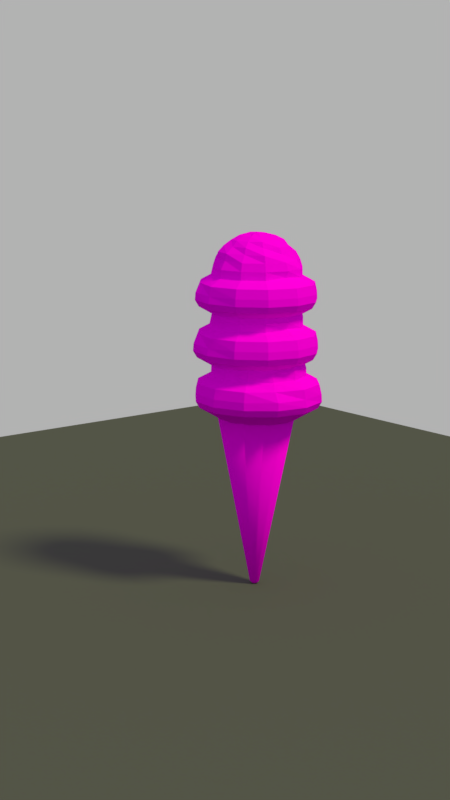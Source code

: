 # Source: gelato.blend  (saved by Blender 2.79.0; exported with 4.5.12 LTS)
import bpy
from mathutils import Matrix  # noqa: F401  (used for matrix-valued properties, if any)

bpy.ops.wm.read_factory_settings(use_empty=True)
scene = bpy.context.scene
scene.name = 'Scene'

# ---- collections
col_collection_1 = bpy.data.collections.new('Collection 1'); scene.collection.children.link(col_collection_1)

# ---- images (referenced by path relative to the original .blend; pixels are not part of the script)
import os
ASSET_DIR = os.environ.get("B2B_ASSET_DIR", "")  # directory of the original .blend (textures are referenced by path, not embedded)
HERE = os.path.dirname(os.path.abspath(__file__))  # packed textures are extracted next to this script under _unpacked/

def load_image(name, relpath, width, height, colorspace="sRGB"):
    """Load a texture the original file referenced (path relative to the .blend, or extracted next to this script)."""
    p = next((c for c in (os.path.join(HERE, relpath), os.path.join(ASSET_DIR, relpath)) if relpath and os.path.exists(c)), "")
    if p:
        img = bpy.data.images.load(p, check_existing=True)
        img.name = name
    else:  # same state as the original file: an image datablock whose file is absent (Cycles renders it pink)
        img = bpy.data.images.new(name, width, height)
        img.source = "FILE"
        img.filepath = "//" + (relpath or name)
    img.colorspace_settings.name = colorspace
    return img
img_gelato_texture_png = load_image('Gelato_texture.png', 'Gelato_texture.png', 1024, 1024, 'sRGB')

# ---- materials (node trees are filled in below, after node groups)
mat_material_002 = bpy.data.materials.new('Material.002')
mat_material_002.alpha_threshold = 0.0
mat_material_002.roughness = 0.5
mat_material_003 = bpy.data.materials.new('Material.003')
mat_material_003.alpha_threshold = 0.0
mat_material_003.roughness = 0.5

# ---- material node trees
mat_material_002.use_nodes = True; mat_material_002.node_tree.nodes.clear()
_N = mat_material_002.node_tree.nodes; _L = mat_material_002.node_tree.links
n0 = _N.new('ShaderNodeOutputMaterial'); n0.name = 'Material Output'; n0.location = (300, 300)
n1 = _N.new('ShaderNodeBsdfDiffuse'); n1.name = 'Diffuse BSDF'; n1.location = (10, 300)
n2 = _N.new('ShaderNodeTexImage'); n2.name = 'Image Texture'; n2.location = (-180, 300)
n2.width = 140
n2.image = img_gelato_texture_png
_L.new(n1.outputs[0], n0.inputs[0])
_L.new(n2.outputs[0], n1.inputs[0])
n0.is_active_output = True
mat_material_003.use_nodes = True; mat_material_003.node_tree.nodes.clear()
_N = mat_material_003.node_tree.nodes; _L = mat_material_003.node_tree.links
n0 = _N.new('ShaderNodeOutputMaterial'); n0.name = 'Material Output'; n0.location = (300, 300)
n1 = _N.new('ShaderNodeBsdfDiffuse'); n1.name = 'Diffuse BSDF'; n1.location = (10, 300)
n1.inputs[0].default_value = (0.09463, 0.09463, 0.09463, 1.0)
_L.new(n1.outputs[0], n0.inputs[0])
n0.is_active_output = True

# ---- world
world_world = bpy.data.worlds.new('World'); scene.world = world_world
world_world.use_nodes = True; world_world.node_tree.nodes.clear()
_N = world_world.node_tree.nodes; _L = world_world.node_tree.links
n0 = _N.new('ShaderNodeOutputWorld'); n0.name = 'World Output'; n0.location = (300, 300)
n1 = _N.new('ShaderNodeBackground'); n1.name = 'Background'; n1.location = (10, 300)
n1.inputs[0].default_value = (0.448, 0.448, 0.448, 1.0)
_L.new(n1.outputs[0], n0.inputs[0])
n0.is_active_output = True
world_world.color = (0.05088, 0.05088, 0.05088)
world_world.use_sun_shadow = False
world_world.sun_shadow_jitter_overblur = 0.0
world_world.cycles.sampling_method = 'MANUAL'

# ---- cameras
cam_camera = bpy.data.cameras.new('Camera')
cam_camera.clip_end = 100.0
cam_camera.lens = 67.45
cam_camera.sensor_width = 32.0
cam_camera.sensor_height = 18.0
cam_camera.ortho_scale = 7.314
cam_camera.dof.focus_distance = 0.0

# ---- lights
light_lamp = bpy.data.lights.new('Lamp', 'SUN')
light_lamp.color = (0.9335, 1.0, 0.417)
light_lamp.transmission_factor = 0.0
light_lamp.cutoff_distance = 30.0
light_lamp.angle = 0.1993
light_lamp.energy = 2.0
light_lamp.shadow_buffer_clip_start = 1.001
light_lamp.shadow_soft_size = 0.1
light_lamp.shadow_cascade_max_distance = 1000.0

# ---- meshes
me_sphere_007 = bpy.data.meshes.new('Sphere.007')
me_sphere_007.from_pydata([(0.03603, 0.05344, 0.1876), (0.03568, 0.1023, 0.1721), (0.03558, 0.1779, 0.113), (0.03568, 0.2223, 0.07364), (0.03568, 0.2471, 0.02741), (0.03568, 0.3356, -0.1182), (0.03568, 0.3506, -0.2235), (0.03568, 0.3289, -0.264), (0.03568, 0.2752, -0.2973), (0.03568, 0.2362, -0.322), (0.03568, 0.2153, -0.3372), (0.03568, -2.754e-07, -0.3385), (0.06176, 0.04518, 0.1873), (0.08979, 0.0906, 0.1735), (0.1137, 0.132, 0.1479), (0.1244, 0.1541, 0.113), (0.1469, 0.1926, 0.07364), (0.1592, 0.214, 0.02741), (0.1668, 0.2271, -0.02276), (0.1674, 0.2282, -0.07493), (0.2035, 0.2906, -0.1182), (0.2098, 0.3016, -0.1773), (0.211, 0.3037, -0.2235), (0.2001, 0.2848, -0.264), (0.1733, 0.2384, -0.2973), (0.1538, 0.2046, -0.322), (0.1433, 0.1865, -0.3372), (0.07993, 0.02501, 0.1817), (0.1243, 0.05117, 0.1721), (0.17, 0.07577, 0.1479), (0.1994, 0.09454, 0.1142), (0.2164, 0.1047, 0.07492), (0.2365, 0.1163, 0.0315), (0.2628, 0.1311, -0.02276), (0.2639, 0.1318, -0.07493), (0.3263, 0.1678, -0.1182), (0.3373, 0.1742, -0.1773), (0.3393, 0.1753, -0.2235), (0.3205, 0.1645, -0.264), (0.274, 0.1376, -0.2973), (0.2402, 0.1181, -0.322), (0.2222, 0.1077, -0.3372), (0.08674, -0.0003948, 0.1817), (0.1317, 0.0002693, 0.1674), (0.1842, -2.677e-07, 0.1474), (0.2248, -2.796e-07, 0.1142), (0.2444, 0.0002693, 0.07492), (0.2827, -2.717e-07, 0.02741), (0.298, -2.876e-07, -0.02276), (0.2831, 0.0002693, -0.0646), (0.3713, -2.773e-07, -0.1182), (0.384, -2.859e-07, -0.1773), (0.3863, -2.924e-07, -0.2235), (0.3646, -2.807e-07, -0.264), (0.3109, -2.683e-07, -0.2973), (0.2719, -2.846e-07, -0.322), (0.251, -2.756e-07, -0.3372), (0.08289, -0.02773, 0.1876), (0.1188, -0.04778, 0.1674), (0.17, -0.07794, 0.1479), (0.1894, -0.08852, 0.113), (0.2361, -0.1161, 0.07158), (0.2496, -0.1235, 0.02741), (0.2628, -0.1311, -0.02276), (0.2639, -0.1318, -0.07493), (0.3263, -0.1678, -0.1182), (0.3373, -0.1742, -0.1773), (0.3393, -0.1753, -0.2235), (0.3205, -0.1645, -0.264), (0.274, -0.1376, -0.2973), (0.2402, -0.1181, -0.322), (0.2222, -0.1077, -0.3372), (0.06176, -0.04518, 0.1873), (0.08685, -0.08862, 0.1721), (0.11, -0.1287, 0.1474), (0.1302, -0.1638, 0.1142), (0.14, -0.1806, 0.07492), (0.1592, -0.214, 0.02741), (0.1668, -0.2271, -0.02276), (0.1674, -0.2282, -0.07493), (0.2035, -0.2906, -0.1182), (0.2098, -0.3016, -0.1773), (0.211, -0.3037, -0.2235), (0.2001, -0.2848, -0.264), (0.1733, -0.2384, -0.2973), (0.1538, -0.2046, -0.322), (0.1433, -0.1865, -0.3372), (0.03558, -0.04873, 0.1817), (0.03568, -0.1023, 0.1721), (0.03568, -0.1486, 0.1474), (0.03558, -0.1773, 0.113), (0.03568, -0.2223, 0.07364), (0.03558, -0.2318, 0.0315), (0.03568, -0.2623, -0.02276), (0.03567, -0.2635, -0.07493), (0.03359, -0.3316, -0.1196), (0.03358, -0.3406, -0.1786), (0.03557, -0.3489, -0.2237), (0.03568, -0.3289, -0.264), (0.03568, -0.2752, -0.2973), (0.03568, -0.2362, -0.322), (0.03568, -0.2153, -0.3372), (0.03685, -0.001087, 0.1945), (0.01051, -0.04441, 0.1817), (-0.01609, -0.09278, 0.1735), (-0.0386, -0.1287, 0.1474), (-0.05887, -0.1638, 0.1142), (-0.07549, -0.1926, 0.07364), (-0.08037, -0.1944, 0.03147), (-0.09202, -0.2125, -0.0247), (-0.09609, -0.2282, -0.07493), (-0.1309, -0.2709, -0.1192), (-0.1384, -0.3006, -0.1773), (-0.1396, -0.3037, -0.2235), (-0.1288, -0.2848, -0.264), (-0.1019, -0.2384, -0.2973), (-0.08243, -0.2046, -0.322), (-0.07199, -0.1865, -0.3372), (-0.009502, -0.02609, 0.1873), (-0.05295, -0.05117, 0.1721), (-0.08955, -0.07009, 0.1455), (-0.1209, -0.0909, 0.1115), (-0.1569, -0.1112, 0.07364), (-0.1783, -0.1235, 0.02741), (-0.1915, -0.1311, -0.02276), (-0.1926, -0.1318, -0.07493), (-0.255, -0.1678, -0.1182), (-0.266, -0.1742, -0.1773), (-0.268, -0.1753, -0.2235), (-0.2492, -0.1645, -0.264), (-0.2027, -0.1376, -0.2973), (-0.1689, -0.1181, -0.322), (-0.1508, -0.1077, -0.3372), (-0.01874, -0.001802, 0.1895), (-0.06269, -0.0008081, 0.1686), (-0.1129, -2.677e-07, 0.1474), (-0.158, -0.0001835, 0.1131), (-0.1866, 0.000123, 0.07358), (-0.1964, 0.0002742, 0.0315), (-0.206, 0.006105, -0.0183), (-0.2279, -2.623e-07, -0.07493), (-0.2999, -2.569e-07, -0.1182), (-0.3126, -2.634e-07, -0.1773), (-0.315, -2.295e-07, -0.2235), (-0.2932, -2.53e-07, -0.264), (-0.2395, -2.609e-07, -0.2973), (-0.2005, -2.754e-07, -0.322), (-0.1797, -2.756e-07, -0.3372), (-0.009502, 0.02608, 0.1873), (-0.05041, 0.04945, 0.1669), (-0.08221, 0.07375, 0.1425), (-0.1295, 0.1005, 0.1118), (-0.1624, 0.1139, 0.07158), (-0.1783, 0.1235, 0.02741), (-0.1777, 0.1234, -0.01561), (-0.1924, 0.132, -0.07503), (-0.255, 0.1678, -0.1182), (-0.266, 0.1742, -0.1773), (-0.268, 0.1753, -0.2235), (-0.2492, 0.1645, -0.264), (-0.2027, 0.1376, -0.2973), (-0.1689, 0.1181, -0.322), (-0.1508, 0.1077, -0.3372), (0.009594, 0.04518, 0.1873), (-0.01704, 0.09125, 0.1718), (-0.04, 0.132, 0.1479), (-0.05887, 0.1638, 0.1142), (-0.06883, 0.1811, 0.07492), (-0.08328, 0.2071, 0.02798), (-0.09546, 0.2271, -0.02276), (-0.09609, 0.2282, -0.07493), (-0.1321, 0.2906, -0.1182), (-0.1385, 0.3016, -0.1773), (-0.1396, 0.3037, -0.2235), (-0.1288, 0.2848, -0.264), (-0.1019, 0.2384, -0.2973), (-0.08243, 0.2046, -0.322), (-0.07199, 0.1865, -0.3372), (0.03568, 0.1486, 0.1474), (0.03568, 0.2623, -0.02276), (0.03568, 0.2635, -0.07493), (0.03568, 0.3483, -0.1773)], [], [(6, 181, 21, 22), (2, 178, 14, 15), (7, 6, 22, 23), (3, 2, 15, 16), (8, 7, 23, 24), (4, 3, 16, 17), (9, 8, 24, 25), (179, 4, 17, 18), (10, 9, 25, 26), (180, 179, 18, 19), (0, 102, 12), (11, 10, 26), (5, 180, 19, 20), (1, 0, 12, 13), (181, 5, 20, 21), (178, 1, 13, 14), (21, 20, 35, 36), (14, 13, 28, 29), (22, 21, 36, 37), (15, 14, 29, 30), (23, 22, 37, 38), (16, 15, 30, 31), (24, 23, 38, 39), (17, 16, 31, 32), (25, 24, 39, 40), (18, 17, 32, 33), (26, 25, 40, 41), (19, 18, 33, 34), (12, 102, 27), (11, 26, 41), (20, 19, 34, 35), (13, 12, 27, 28), (40, 39, 54, 55), (33, 32, 47, 48), (41, 40, 55, 56), (34, 33, 48, 49), (27, 102, 42), (11, 41, 56), (35, 34, 49, 50), (28, 27, 42, 43), (36, 35, 50, 51), (29, 28, 43, 44), (37, 36, 51, 52), (30, 29, 44, 45), (38, 37, 52, 53), (31, 30, 45, 46), (39, 38, 53, 54), (32, 31, 46, 47), (44, 43, 58, 59), (52, 51, 66, 67), (45, 44, 59, 60), (53, 52, 67, 68), (46, 45, 60, 61), (54, 53, 68, 69), (47, 46, 61, 62), (55, 54, 69, 70), (48, 47, 62, 63), (56, 55, 70, 71), (49, 48, 63, 64), (42, 102, 57), (11, 56, 71), (50, 49, 64, 65), (43, 42, 57, 58), (51, 50, 65, 66), (63, 62, 77, 78), (71, 70, 85, 86), (64, 63, 78, 79), (57, 102, 72), (11, 71, 86), (65, 64, 79, 80), (58, 57, 72, 73), (66, 65, 80, 81), (59, 58, 73, 74), (67, 66, 81, 82), (60, 59, 74, 75), (68, 67, 82, 83), (61, 60, 75, 76), (69, 68, 83, 84), (62, 61, 76, 77), (70, 69, 84, 85), (82, 81, 96, 97), (75, 74, 89, 90), (83, 82, 97, 98), (76, 75, 90, 91), (84, 83, 98, 99), (77, 76, 91, 92), (85, 84, 99, 100), (78, 77, 92, 93), (86, 85, 100, 101), (79, 78, 93, 94), (72, 102, 87), (11, 86, 101), (80, 79, 94, 95), (73, 72, 87, 88), (81, 80, 95, 96), (74, 73, 88, 89), (101, 100, 116, 117), (94, 93, 109, 110), (87, 102, 103), (11, 101, 117), (95, 94, 110, 111), (88, 87, 103, 104), (96, 95, 111, 112), (89, 88, 104, 105), (97, 96, 112, 113), (90, 89, 105, 106), (98, 97, 113, 114), (91, 90, 106, 107), (99, 98, 114, 115), (92, 91, 107, 108), (100, 99, 115, 116), (93, 92, 108, 109), (114, 113, 128, 129), (107, 106, 121, 122), (115, 114, 129, 130), (108, 107, 122, 123), (116, 115, 130, 131), (109, 108, 123, 124), (117, 116, 131, 132), (110, 109, 124, 125), (103, 102, 118), (11, 117, 132), (111, 110, 125, 126), (104, 103, 118, 119), (112, 111, 126, 127), (105, 104, 119, 120), (113, 112, 127, 128), (106, 105, 120, 121), (118, 102, 133), (11, 132, 147), (126, 125, 140, 141), (119, 118, 133, 134), (127, 126, 141, 142), (120, 119, 134, 135), (128, 127, 142, 143), (121, 120, 135, 136), (129, 128, 143, 144), (122, 121, 136, 137), (130, 129, 144, 145), (123, 122, 137, 138), (131, 130, 145, 146), (124, 123, 138, 139), (132, 131, 146, 147), (125, 124, 139, 140), (137, 136, 151, 152), (145, 144, 159, 160), (138, 137, 152, 153), (146, 145, 160, 161), (139, 138, 153, 154), (147, 146, 161, 162), (140, 139, 154, 155), (133, 102, 148), (11, 147, 162), (141, 140, 155, 156), (134, 133, 148, 149), (142, 141, 156, 157), (135, 134, 149, 150), (143, 142, 157, 158), (136, 135, 150, 151), (144, 143, 158, 159), (156, 155, 170, 171), (149, 148, 163, 164), (157, 156, 171, 172), (150, 149, 164, 165), (158, 157, 172, 173), (151, 150, 165, 166), (159, 158, 173, 174), (152, 151, 166, 167), (160, 159, 174, 175), (153, 152, 167, 168), (161, 160, 175, 176), (154, 153, 168, 169), (162, 161, 176, 177), (155, 154, 169, 170), (148, 102, 163), (11, 162, 177), (175, 174, 7, 8), (168, 167, 3, 4), (176, 175, 8, 9), (169, 168, 4, 179), (177, 176, 9, 10), (170, 169, 179, 180), (163, 102, 0), (11, 177, 10), (171, 170, 180, 5), (164, 163, 0, 1), (172, 171, 5, 181), (165, 164, 1, 178), (173, 172, 181, 6), (166, 165, 178, 2), (174, 173, 6, 7), (167, 166, 2, 3)])
_uv = me_sphere_007.uv_layers.new(name='UVMap')
_uv.uv.foreach_set('vector', [0.5616, 0.1567, 0.5614, 0.1517, 0.5749, 0.1514, 0.5747, 0.1563, 0.5618, 0.09673, 0.5624, 0.086, 0.5762, 0.08806, 0.5757, 0.09759, 0.5619, 0.1617, 0.5616, 0.1567, 0.5747, 0.1563, 0.5746, 0.1612, 0.5612, 0.1083, 0.5618, 0.09673, 0.5757, 0.09759, 0.5754, 0.1094, 0.5624, 0.169, 0.5619, 0.1617, 0.5746, 0.1612, 0.5746, 0.1683, 0.5609, 0.1174, 0.5612, 0.1083, 0.5754, 0.1094, 0.5753, 0.1181, 0.563, 0.1749, 0.5624, 0.169, 0.5746, 0.1683, 0.5745, 0.174, 0.5607, 0.1257, 0.5609, 0.1174, 0.5753, 0.1181, 0.5751, 0.1262, 0.5634, 0.1784, 0.563, 0.1749, 0.5745, 0.174, 0.5745, 0.1775, 0.5607, 0.1336, 0.5607, 0.1257, 0.5751, 0.1262, 0.575, 0.1338, 0.7386, 0.1034, 0.7397, 0.09, 0.7431, 0.1021, 0.5733, 0.252, 0.5634, 0.1784, 0.5745, 0.1775, 0.5612, 0.1447, 0.5607, 0.1336, 0.575, 0.1338, 0.575, 0.1446, 0.5637, 0.0705, 0.5661, 0.04541, 0.5772, 0.04365, 0.577, 0.07215, 0.5614, 0.1517, 0.5612, 0.1447, 0.575, 0.1446, 0.5749, 0.1514, 0.5624, 0.086, 0.5637, 0.0705, 0.577, 0.07215, 0.5762, 0.08806, 0.5749, 0.1514, 0.575, 0.1446, 0.5888, 0.1459, 0.5882, 0.1527, 0.5762, 0.08806, 0.577, 0.07215, 0.5894, 0.07088, 0.5899, 0.08829, 0.5747, 0.1563, 0.5749, 0.1514, 0.5882, 0.1527, 0.5878, 0.1577, 0.5757, 0.09759, 0.5762, 0.08806, 0.5899, 0.08829, 0.5898, 0.09943, 0.5746, 0.1612, 0.5747, 0.1563, 0.5878, 0.1577, 0.5873, 0.1626, 0.5754, 0.1094, 0.5757, 0.09759, 0.5898, 0.09943, 0.5897, 0.1081, 0.5746, 0.1683, 0.5746, 0.1612, 0.5873, 0.1626, 0.5866, 0.1698, 0.5753, 0.1181, 0.5754, 0.1094, 0.5897, 0.1081, 0.5897, 0.1169, 0.5745, 0.174, 0.5746, 0.1683, 0.5866, 0.1698, 0.586, 0.1757, 0.5751, 0.1262, 0.5753, 0.1181, 0.5897, 0.1169, 0.5896, 0.1271, 0.5745, 0.1775, 0.5745, 0.174, 0.586, 0.1757, 0.5855, 0.1792, 0.575, 0.1338, 0.5751, 0.1262, 0.5896, 0.1271, 0.5893, 0.135, 0.7431, 0.1021, 0.7397, 0.09, 0.7468, 0.09775, 0.5733, 0.252, 0.5745, 0.1775, 0.5855, 0.1792, 0.575, 0.1446, 0.575, 0.1338, 0.5893, 0.135, 0.5888, 0.1459, 0.577, 0.07215, 0.5772, 0.04365, 0.5887, 0.04549, 0.5894, 0.07088, 0.586, 0.1757, 0.5866, 0.1698, 0.599, 0.1739, 0.5977, 0.18, 0.5896, 0.1271, 0.5897, 0.1169, 0.6047, 0.1188, 0.6045, 0.1277, 0.5855, 0.1792, 0.586, 0.1757, 0.5977, 0.18, 0.5968, 0.1837, 0.5893, 0.135, 0.5896, 0.1271, 0.6045, 0.1277, 0.6041, 0.1351, 0.7468, 0.09775, 0.7397, 0.09, 0.7485, 0.09176, 0.5733, 0.252, 0.5855, 0.1792, 0.5968, 0.1837, 0.5888, 0.1459, 0.5893, 0.135, 0.6041, 0.1351, 0.6031, 0.1485, 0.5894, 0.07088, 0.5887, 0.04549, 0.5994, 0.04577, 0.6019, 0.0687, 0.5882, 0.1527, 0.5888, 0.1459, 0.6031, 0.1485, 0.6021, 0.1557, 0.5899, 0.08829, 0.5894, 0.07088, 0.6019, 0.0687, 0.6035, 0.08623, 0.5878, 0.1577, 0.5882, 0.1527, 0.6021, 0.1557, 0.6013, 0.161, 0.5898, 0.09943, 0.5899, 0.08829, 0.6035, 0.08623, 0.6042, 0.0985, 0.5873, 0.1626, 0.5878, 0.1577, 0.6013, 0.161, 0.6004, 0.1663, 0.5897, 0.1081, 0.5898, 0.09943, 0.6042, 0.0985, 0.6046, 0.1075, 0.5866, 0.1698, 0.5873, 0.1626, 0.6004, 0.1663, 0.599, 0.1739, 0.5897, 0.1169, 0.5897, 0.1081, 0.6046, 0.1075, 0.6047, 0.1188, 0.6035, 0.08623, 0.6019, 0.0687, 0.6144, 0.06421, 0.6181, 0.08427, 0.6013, 0.161, 0.6021, 0.1557, 0.6175, 0.1608, 0.6162, 0.1667, 0.6042, 0.0985, 0.6035, 0.08623, 0.6181, 0.08427, 0.6195, 0.0947, 0.6004, 0.1663, 0.6013, 0.161, 0.6162, 0.1667, 0.6147, 0.1727, 0.6046, 0.1075, 0.6042, 0.0985, 0.6195, 0.0947, 0.6209, 0.1098, 0.599, 0.1739, 0.6004, 0.1663, 0.6147, 0.1727, 0.6124, 0.1812, 0.6047, 0.1188, 0.6046, 0.1075, 0.6209, 0.1098, 0.6211, 0.1193, 0.5977, 0.18, 0.599, 0.1739, 0.6124, 0.1812, 0.6101, 0.1878, 0.6045, 0.1277, 0.6047, 0.1188, 0.6211, 0.1193, 0.621, 0.1294, 0.5968, 0.1837, 0.5977, 0.18, 0.6101, 0.1878, 0.6085, 0.1917, 0.6041, 0.1351, 0.6045, 0.1277, 0.621, 0.1294, 0.6205, 0.1388, 0.7485, 0.09176, 0.7397, 0.09, 0.7482, 0.08486, 0.5733, 0.252, 0.5968, 0.1837, 0.6085, 0.1917, 0.6031, 0.1485, 0.6041, 0.1351, 0.6205, 0.1388, 0.6189, 0.1524, 0.6019, 0.0687, 0.5994, 0.04577, 0.6103, 0.04398, 0.6144, 0.06421, 0.6021, 0.1557, 0.6031, 0.1485, 0.6189, 0.1524, 0.6175, 0.1608, 0.621, 0.1294, 0.6211, 0.1193, 0.6404, 0.1176, 0.6406, 0.1297, 0.6085, 0.1917, 0.6101, 0.1878, 0.6238, 0.2006, 0.6213, 0.2048, 0.6205, 0.1388, 0.621, 0.1294, 0.6406, 0.1297, 0.6403, 0.1414, 0.7482, 0.08486, 0.7397, 0.09, 0.745, 0.07996, 0.5733, 0.252, 0.6085, 0.1917, 0.6213, 0.2048, 0.6189, 0.1524, 0.6205, 0.1388, 0.6403, 0.1414, 0.6379, 0.1587, 0.6144, 0.06421, 0.6103, 0.04398, 0.619, 0.03655, 0.6278, 0.05924, 0.6175, 0.1608, 0.6189, 0.1524, 0.6379, 0.1587, 0.6358, 0.1687, 0.6181, 0.08427, 0.6144, 0.06421, 0.6278, 0.05924, 0.6335, 0.0764, 0.6162, 0.1667, 0.6175, 0.1608, 0.6358, 0.1687, 0.6337, 0.1759, 0.6195, 0.0947, 0.6181, 0.08427, 0.6335, 0.0764, 0.637, 0.09119, 0.6147, 0.1727, 0.6162, 0.1667, 0.6337, 0.1759, 0.6315, 0.1831, 0.6209, 0.1098, 0.6195, 0.0947, 0.637, 0.09119, 0.6391, 0.1025, 0.6124, 0.1812, 0.6147, 0.1727, 0.6315, 0.1831, 0.6275, 0.1932, 0.6211, 0.1193, 0.6209, 0.1098, 0.6391, 0.1025, 0.6404, 0.1176, 0.6101, 0.1878, 0.6124, 0.1812, 0.6275, 0.1932, 0.6238, 0.2006, 0.6337, 0.1759, 0.6358, 0.1687, 0.6603, 0.1819, 0.6567, 0.1917, 0.637, 0.09119, 0.6335, 0.0764, 0.6506, 0.06429, 0.6567, 0.07861, 0.6315, 0.1831, 0.6337, 0.1759, 0.6567, 0.1917, 0.6527, 0.2008, 0.6391, 0.1025, 0.637, 0.09119, 0.6567, 0.07861, 0.662, 0.09731, 0.6275, 0.1932, 0.6315, 0.1831, 0.6527, 0.2008, 0.6458, 0.2127, 0.6404, 0.1176, 0.6391, 0.1025, 0.662, 0.09731, 0.6645, 0.1108, 0.6238, 0.2006, 0.6275, 0.1932, 0.6458, 0.2127, 0.6393, 0.2216, 0.6406, 0.1297, 0.6404, 0.1176, 0.6645, 0.1108, 0.6658, 0.1303, 0.6213, 0.2048, 0.6238, 0.2006, 0.6393, 0.2216, 0.6351, 0.226, 0.6403, 0.1414, 0.6406, 0.1297, 0.6658, 0.1303, 0.6654, 0.1459, 0.745, 0.07996, 0.7397, 0.09, 0.7406, 0.07797, 0.5733, 0.252, 0.6213, 0.2048, 0.6351, 0.226, 0.6379, 0.1587, 0.6403, 0.1414, 0.6654, 0.1459, 0.6637, 0.1675, 0.6278, 0.05924, 0.619, 0.03655, 0.6274, 0.0279, 0.641, 0.04739, 0.6358, 0.1687, 0.6379, 0.1587, 0.6637, 0.1675, 0.6603, 0.1819, 0.6335, 0.0764, 0.6278, 0.05924, 0.641, 0.04739, 0.6506, 0.06429, 0.6351, 0.226, 0.6393, 0.2216, 0.6561, 0.2596, 0.6491, 0.2632, 0.6654, 0.1459, 0.6658, 0.1303, 0.7012, 0.1238, 0.7017, 0.1473, 0.7406, 0.07797, 0.7397, 0.09, 0.7362, 0.07822, 0.5733, 0.252, 0.6351, 0.226, 0.6491, 0.2632, 0.6637, 0.1675, 0.6654, 0.1459, 0.7017, 0.1473, 0.7039, 0.178, 0.641, 0.04739, 0.6274, 0.0279, 0.6331, 0.01704, 0.6533, 0.02789, 0.6603, 0.1819, 0.6637, 0.1675, 0.7039, 0.178, 0.6975, 0.2044, 0.6506, 0.06429, 0.641, 0.04739, 0.6533, 0.02789, 0.669, 0.04177, 0.6567, 0.1917, 0.6603, 0.1819, 0.6975, 0.2044, 0.6921, 0.2204, 0.6567, 0.07861, 0.6506, 0.06429, 0.669, 0.04177, 0.682, 0.06009, 0.6527, 0.2008, 0.6567, 0.1917, 0.6921, 0.2204, 0.6838, 0.2347, 0.662, 0.09731, 0.6567, 0.07861, 0.682, 0.06009, 0.6914, 0.08161, 0.6458, 0.2127, 0.6527, 0.2008, 0.6838, 0.2347, 0.6685, 0.251, 0.6645, 0.1108, 0.662, 0.09731, 0.6914, 0.08161, 0.696, 0.09866, 0.6393, 0.2216, 0.6458, 0.2127, 0.6685, 0.251, 0.6561, 0.2596, 0.6658, 0.1303, 0.6645, 0.1108, 0.696, 0.09866, 0.7012, 0.1238, 0.4652, 0.2345, 0.4559, 0.2214, 0.4913, 0.1885, 0.4953, 0.1979, 0.4557, 0.06881, 0.4675, 0.04847, 0.4926, 0.07136, 0.4868, 0.08992, 0.4812, 0.2477, 0.4652, 0.2345, 0.4953, 0.1979, 0.5023, 0.2099, 0.4509, 0.08876, 0.4557, 0.06881, 0.4868, 0.08992, 0.4835, 0.1069, 0.4933, 0.2546, 0.4812, 0.2477, 0.5023, 0.2099, 0.5087, 0.2181, 0.4456, 0.1182, 0.4509, 0.08876, 0.4835, 0.1069, 0.482, 0.1235, 0.5001, 0.2577, 0.4933, 0.2546, 0.5087, 0.2181, 0.5129, 0.2225, 0.4435, 0.1426, 0.4456, 0.1182, 0.482, 0.1235, 0.4817, 0.1396, 0.7358, 0.07846, 0.7397, 0.09, 0.7321, 0.08276, 0.5733, 0.252, 0.5001, 0.2577, 0.5129, 0.2225, 0.445, 0.1759, 0.4435, 0.1426, 0.4817, 0.1396, 0.485, 0.1641, 0.4986, 0.01547, 0.521, 0.006803, 0.5263, 0.02065, 0.5111, 0.0387, 0.449, 0.2047, 0.445, 0.1759, 0.485, 0.1641, 0.4879, 0.1783, 0.482, 0.02995, 0.4986, 0.01547, 0.5111, 0.0387, 0.5012, 0.05537, 0.4559, 0.2214, 0.449, 0.2047, 0.4879, 0.1783, 0.4913, 0.1885, 0.4675, 0.04847, 0.482, 0.02995, 0.5012, 0.05537, 0.4926, 0.07136, 0.7321, 0.08276, 0.7397, 0.09, 0.7302, 0.08851, 0.5733, 0.252, 0.5129, 0.2225, 0.5268, 0.2018, 0.485, 0.1641, 0.4817, 0.1396, 0.5084, 0.1376, 0.5106, 0.1549, 0.5111, 0.0387, 0.5263, 0.02065, 0.5332, 0.03099, 0.5243, 0.0514, 0.4879, 0.1783, 0.485, 0.1641, 0.5106, 0.1549, 0.5125, 0.1655, 0.5012, 0.05537, 0.5111, 0.0387, 0.5243, 0.0514, 0.5176, 0.06989, 0.4913, 0.1885, 0.4879, 0.1783, 0.5125, 0.1655, 0.5144, 0.173, 0.4926, 0.07136, 0.5012, 0.05537, 0.5176, 0.06989, 0.5131, 0.08628, 0.4953, 0.1979, 0.4913, 0.1885, 0.5144, 0.173, 0.5166, 0.1803, 0.4868, 0.08992, 0.4926, 0.07136, 0.5131, 0.08628, 0.5107, 0.09926, 0.5023, 0.2099, 0.4953, 0.1979, 0.5166, 0.1803, 0.5206, 0.1901, 0.4835, 0.1069, 0.4868, 0.08992, 0.5107, 0.09926, 0.5092, 0.1102, 0.5087, 0.2181, 0.5023, 0.2099, 0.5206, 0.1901, 0.5243, 0.1976, 0.482, 0.1235, 0.4835, 0.1069, 0.5092, 0.1102, 0.5093, 0.1232, 0.5129, 0.2225, 0.5087, 0.2181, 0.5243, 0.1976, 0.5268, 0.2018, 0.4817, 0.1396, 0.482, 0.1235, 0.5093, 0.1232, 0.5084, 0.1376, 0.5107, 0.09926, 0.5131, 0.08628, 0.5317, 0.09355, 0.5294, 0.1051, 0.5206, 0.1901, 0.5166, 0.1803, 0.5337, 0.1703, 0.5361, 0.1788, 0.5092, 0.1102, 0.5107, 0.09926, 0.5294, 0.1051, 0.5287, 0.115, 0.5243, 0.1976, 0.5206, 0.1901, 0.5361, 0.1788, 0.5383, 0.1855, 0.5093, 0.1232, 0.5092, 0.1102, 0.5287, 0.115, 0.5284, 0.1236, 0.5268, 0.2018, 0.5243, 0.1976, 0.5383, 0.1855, 0.5398, 0.1894, 0.5084, 0.1376, 0.5093, 0.1232, 0.5284, 0.1236, 0.5287, 0.1354, 0.7302, 0.08851, 0.7397, 0.09, 0.7312, 0.09557, 0.5733, 0.252, 0.5268, 0.2018, 0.5398, 0.1894, 0.5106, 0.1549, 0.5084, 0.1376, 0.5287, 0.1354, 0.5302, 0.1494, 0.5243, 0.0514, 0.5332, 0.03099, 0.5443, 0.03697, 0.5372, 0.06129, 0.5125, 0.1655, 0.5106, 0.1549, 0.5302, 0.1494, 0.5313, 0.158, 0.5176, 0.06989, 0.5243, 0.0514, 0.5372, 0.06129, 0.5348, 0.07708, 0.5144, 0.173, 0.5125, 0.1655, 0.5313, 0.158, 0.5324, 0.1642, 0.5131, 0.08628, 0.5176, 0.06989, 0.5348, 0.07708, 0.5317, 0.09355, 0.5166, 0.1803, 0.5144, 0.173, 0.5324, 0.1642, 0.5337, 0.1703, 0.5302, 0.1494, 0.5287, 0.1354, 0.5456, 0.134, 0.5465, 0.1462, 0.5372, 0.06129, 0.5443, 0.03697, 0.5554, 0.04004, 0.5506, 0.0676, 0.5313, 0.158, 0.5302, 0.1494, 0.5465, 0.1462, 0.5472, 0.1537, 0.5348, 0.07708, 0.5372, 0.06129, 0.5506, 0.0676, 0.5484, 0.08393, 0.5324, 0.1642, 0.5313, 0.158, 0.5472, 0.1537, 0.5477, 0.1592, 0.5317, 0.09355, 0.5348, 0.07708, 0.5484, 0.08393, 0.547, 0.09589, 0.5337, 0.1703, 0.5324, 0.1642, 0.5477, 0.1592, 0.5485, 0.1646, 0.5294, 0.1051, 0.5317, 0.09355, 0.547, 0.09589, 0.5463, 0.1051, 0.5361, 0.1788, 0.5337, 0.1703, 0.5485, 0.1646, 0.5498, 0.1723, 0.5287, 0.115, 0.5294, 0.1051, 0.5463, 0.1051, 0.5457, 0.1159, 0.5383, 0.1855, 0.5361, 0.1788, 0.5498, 0.1723, 0.551, 0.1784, 0.5284, 0.1236, 0.5287, 0.115, 0.5457, 0.1159, 0.5456, 0.1257, 0.5398, 0.1894, 0.5383, 0.1855, 0.551, 0.1784, 0.5519, 0.1821, 0.5287, 0.1354, 0.5284, 0.1236, 0.5456, 0.1257, 0.5456, 0.134, 0.7312, 0.09557, 0.7397, 0.09, 0.7342, 0.1007, 0.5733, 0.252, 0.5398, 0.1894, 0.5519, 0.1821, 0.5498, 0.1723, 0.5485, 0.1646, 0.5619, 0.1617, 0.5624, 0.169, 0.5457, 0.1159, 0.5463, 0.1051, 0.5612, 0.1083, 0.5609, 0.1174, 0.551, 0.1784, 0.5498, 0.1723, 0.5624, 0.169, 0.563, 0.1749, 0.5456, 0.1257, 0.5457, 0.1159, 0.5609, 0.1174, 0.5607, 0.1257, 0.5519, 0.1821, 0.551, 0.1784, 0.563, 0.1749, 0.5634, 0.1784, 0.5456, 0.134, 0.5456, 0.1257, 0.5607, 0.1257, 0.5607, 0.1336, 0.7342, 0.1007, 0.7397, 0.09, 0.7386, 0.1034, 0.5733, 0.252, 0.5519, 0.1821, 0.5634, 0.1784, 0.5465, 0.1462, 0.5456, 0.134, 0.5607, 0.1336, 0.5612, 0.1447, 0.5506, 0.0676, 0.5554, 0.04004, 0.5661, 0.04541, 0.5637, 0.0705, 0.5472, 0.1537, 0.5465, 0.1462, 0.5612, 0.1447, 0.5614, 0.1517, 0.5484, 0.08393, 0.5506, 0.0676, 0.5637, 0.0705, 0.5624, 0.086, 0.5477, 0.1592, 0.5472, 0.1537, 0.5614, 0.1517, 0.5616, 0.1567, 0.547, 0.09589, 0.5484, 0.08393, 0.5624, 0.086, 0.5618, 0.09673, 0.5485, 0.1646, 0.5477, 0.1592, 0.5616, 0.1567, 0.5619, 0.1617, 0.5463, 0.1051, 0.547, 0.09589, 0.5618, 0.09673, 0.5612, 0.1083])
me_sphere_007.materials.append(mat_material_002)
me_sphere_007.use_remesh_preserve_volume = False
me_sphere_007.use_remesh_preserve_attributes = False
me_sphere_007.use_mirror_vertex_groups = False
me_sphere_007.update()
me_sphere_006 = bpy.data.meshes.new('Sphere.006')
me_sphere_006.from_pydata([(0.03603, 0.05344, 0.1876), (0.03568, 0.1023, 0.1721), (0.03558, 0.1779, 0.113), (0.03568, 0.2223, 0.07364), (0.03568, 0.2471, 0.02741), (0.03568, 0.3356, -0.1182), (0.03568, 0.3506, -0.2235), (0.03568, 0.3289, -0.264), (0.03568, 0.2752, -0.2973), (0.03568, 0.2362, -0.322), (0.03568, 0.2153, -0.3372), (0.03568, -2.754e-07, -0.3385), (0.06176, 0.04518, 0.1873), (0.08979, 0.0906, 0.1735), (0.1137, 0.132, 0.1479), (0.1244, 0.1541, 0.113), (0.1469, 0.1926, 0.07364), (0.1592, 0.214, 0.02741), (0.1668, 0.2271, -0.02276), (0.1674, 0.2282, -0.07493), (0.2035, 0.2906, -0.1182), (0.2098, 0.3016, -0.1773), (0.211, 0.3037, -0.2235), (0.2001, 0.2848, -0.264), (0.1733, 0.2384, -0.2973), (0.1538, 0.2046, -0.322), (0.1433, 0.1865, -0.3372), (0.07993, 0.02501, 0.1817), (0.1243, 0.05117, 0.1721), (0.17, 0.07577, 0.1479), (0.1994, 0.09454, 0.1142), (0.2164, 0.1047, 0.07492), (0.2365, 0.1163, 0.0315), (0.2628, 0.1311, -0.02276), (0.2639, 0.1318, -0.07493), (0.3263, 0.1678, -0.1182), (0.3373, 0.1742, -0.1773), (0.3393, 0.1753, -0.2235), (0.3205, 0.1645, -0.264), (0.274, 0.1376, -0.2973), (0.2402, 0.1181, -0.322), (0.2222, 0.1077, -0.3372), (0.08674, -0.0003948, 0.1817), (0.1317, 0.0002693, 0.1674), (0.1842, -2.677e-07, 0.1474), (0.2248, -2.796e-07, 0.1142), (0.2444, 0.0002693, 0.07492), (0.2827, -2.717e-07, 0.02741), (0.298, -2.876e-07, -0.02276), (0.2831, 0.0002693, -0.0646), (0.3713, -2.773e-07, -0.1182), (0.384, -2.859e-07, -0.1773), (0.3863, -2.924e-07, -0.2235), (0.3646, -2.807e-07, -0.264), (0.3109, -2.683e-07, -0.2973), (0.2719, -2.846e-07, -0.322), (0.251, -2.756e-07, -0.3372), (0.08289, -0.02773, 0.1876), (0.1188, -0.04778, 0.1674), (0.17, -0.07794, 0.1479), (0.1894, -0.08852, 0.113), (0.2361, -0.1161, 0.07158), (0.2496, -0.1235, 0.02741), (0.2628, -0.1311, -0.02276), (0.2639, -0.1318, -0.07493), (0.3263, -0.1678, -0.1182), (0.3373, -0.1742, -0.1773), (0.3393, -0.1753, -0.2235), (0.3205, -0.1645, -0.264), (0.274, -0.1376, -0.2973), (0.2402, -0.1181, -0.322), (0.2222, -0.1077, -0.3372), (0.06176, -0.04518, 0.1873), (0.08685, -0.08862, 0.1721), (0.11, -0.1287, 0.1474), (0.1302, -0.1638, 0.1142), (0.14, -0.1806, 0.07492), (0.1592, -0.214, 0.02741), (0.1668, -0.2271, -0.02276), (0.1674, -0.2282, -0.07493), (0.2035, -0.2906, -0.1182), (0.2098, -0.3016, -0.1773), (0.211, -0.3037, -0.2235), (0.2001, -0.2848, -0.264), (0.1733, -0.2384, -0.2973), (0.1538, -0.2046, -0.322), (0.1433, -0.1865, -0.3372), (0.03558, -0.04873, 0.1817), (0.03568, -0.1023, 0.1721), (0.03568, -0.1486, 0.1474), (0.03558, -0.1773, 0.113), (0.03568, -0.2223, 0.07364), (0.03558, -0.2318, 0.0315), (0.03568, -0.2623, -0.02276), (0.03567, -0.2635, -0.07493), (0.03359, -0.3316, -0.1196), (0.03358, -0.3406, -0.1786), (0.03557, -0.3489, -0.2237), (0.03568, -0.3289, -0.264), (0.03568, -0.2752, -0.2973), (0.03568, -0.2362, -0.322), (0.03568, -0.2153, -0.3372), (0.03685, -0.001087, 0.1945), (0.01051, -0.04441, 0.1817), (-0.01609, -0.09278, 0.1735), (-0.0386, -0.1287, 0.1474), (-0.05887, -0.1638, 0.1142), (-0.07549, -0.1926, 0.07364), (-0.08037, -0.1944, 0.03147), (-0.09202, -0.2125, -0.0247), (-0.09609, -0.2282, -0.07493), (-0.1309, -0.2709, -0.1192), (-0.1384, -0.3006, -0.1773), (-0.1396, -0.3037, -0.2235), (-0.1288, -0.2848, -0.264), (-0.1019, -0.2384, -0.2973), (-0.08243, -0.2046, -0.322), (-0.07199, -0.1865, -0.3372), (-0.009502, -0.02609, 0.1873), (-0.05295, -0.05117, 0.1721), (-0.08955, -0.07009, 0.1455), (-0.1209, -0.0909, 0.1115), (-0.1569, -0.1112, 0.07364), (-0.1783, -0.1235, 0.02741), (-0.1915, -0.1311, -0.02276), (-0.1926, -0.1318, -0.07493), (-0.255, -0.1678, -0.1182), (-0.266, -0.1742, -0.1773), (-0.268, -0.1753, -0.2235), (-0.2492, -0.1645, -0.264), (-0.2027, -0.1376, -0.2973), (-0.1689, -0.1181, -0.322), (-0.1508, -0.1077, -0.3372), (-0.01874, -0.001802, 0.1895), (-0.06269, -0.0008081, 0.1686), (-0.1129, -2.677e-07, 0.1474), (-0.158, -0.0001835, 0.1131), (-0.1866, 0.000123, 0.07358), (-0.1964, 0.0002742, 0.0315), (-0.206, 0.006105, -0.0183), (-0.2279, -2.623e-07, -0.07493), (-0.2999, -2.569e-07, -0.1182), (-0.3126, -2.634e-07, -0.1773), (-0.315, -2.295e-07, -0.2235), (-0.2932, -2.53e-07, -0.264), (-0.2395, -2.609e-07, -0.2973), (-0.2005, -2.754e-07, -0.322), (-0.1797, -2.756e-07, -0.3372), (-0.009502, 0.02608, 0.1873), (-0.05041, 0.04945, 0.1669), (-0.08221, 0.07375, 0.1425), (-0.1295, 0.1005, 0.1118), (-0.1624, 0.1139, 0.07158), (-0.1783, 0.1235, 0.02741), (-0.1777, 0.1234, -0.01561), (-0.1924, 0.132, -0.07503), (-0.255, 0.1678, -0.1182), (-0.266, 0.1742, -0.1773), (-0.268, 0.1753, -0.2235), (-0.2492, 0.1645, -0.264), (-0.2027, 0.1376, -0.2973), (-0.1689, 0.1181, -0.322), (-0.1508, 0.1077, -0.3372), (0.009594, 0.04518, 0.1873), (-0.01704, 0.09125, 0.1718), (-0.04, 0.132, 0.1479), (-0.05887, 0.1638, 0.1142), (-0.06883, 0.1811, 0.07492), (-0.08328, 0.2071, 0.02798), (-0.09546, 0.2271, -0.02276), (-0.09609, 0.2282, -0.07493), (-0.1321, 0.2906, -0.1182), (-0.1385, 0.3016, -0.1773), (-0.1396, 0.3037, -0.2235), (-0.1288, 0.2848, -0.264), (-0.1019, 0.2384, -0.2973), (-0.08243, 0.2046, -0.322), (-0.07199, 0.1865, -0.3372), (0.03568, 0.1486, 0.1474), (0.03568, 0.2623, -0.02276), (0.03568, 0.2635, -0.07493), (0.03568, 0.3483, -0.1773)], [], [(6, 181, 21, 22), (2, 178, 14, 15), (7, 6, 22, 23), (3, 2, 15, 16), (8, 7, 23, 24), (4, 3, 16, 17), (9, 8, 24, 25), (179, 4, 17, 18), (10, 9, 25, 26), (180, 179, 18, 19), (0, 102, 12), (11, 10, 26), (5, 180, 19, 20), (1, 0, 12, 13), (181, 5, 20, 21), (178, 1, 13, 14), (21, 20, 35, 36), (14, 13, 28, 29), (22, 21, 36, 37), (15, 14, 29, 30), (23, 22, 37, 38), (16, 15, 30, 31), (24, 23, 38, 39), (17, 16, 31, 32), (25, 24, 39, 40), (18, 17, 32, 33), (26, 25, 40, 41), (19, 18, 33, 34), (12, 102, 27), (11, 26, 41), (20, 19, 34, 35), (13, 12, 27, 28), (40, 39, 54, 55), (33, 32, 47, 48), (41, 40, 55, 56), (34, 33, 48, 49), (27, 102, 42), (11, 41, 56), (35, 34, 49, 50), (28, 27, 42, 43), (36, 35, 50, 51), (29, 28, 43, 44), (37, 36, 51, 52), (30, 29, 44, 45), (38, 37, 52, 53), (31, 30, 45, 46), (39, 38, 53, 54), (32, 31, 46, 47), (44, 43, 58, 59), (52, 51, 66, 67), (45, 44, 59, 60), (53, 52, 67, 68), (46, 45, 60, 61), (54, 53, 68, 69), (47, 46, 61, 62), (55, 54, 69, 70), (48, 47, 62, 63), (56, 55, 70, 71), (49, 48, 63, 64), (42, 102, 57), (11, 56, 71), (50, 49, 64, 65), (43, 42, 57, 58), (51, 50, 65, 66), (63, 62, 77, 78), (71, 70, 85, 86), (64, 63, 78, 79), (57, 102, 72), (11, 71, 86), (65, 64, 79, 80), (58, 57, 72, 73), (66, 65, 80, 81), (59, 58, 73, 74), (67, 66, 81, 82), (60, 59, 74, 75), (68, 67, 82, 83), (61, 60, 75, 76), (69, 68, 83, 84), (62, 61, 76, 77), (70, 69, 84, 85), (82, 81, 96, 97), (75, 74, 89, 90), (83, 82, 97, 98), (76, 75, 90, 91), (84, 83, 98, 99), (77, 76, 91, 92), (85, 84, 99, 100), (78, 77, 92, 93), (86, 85, 100, 101), (79, 78, 93, 94), (72, 102, 87), (11, 86, 101), (80, 79, 94, 95), (73, 72, 87, 88), (81, 80, 95, 96), (74, 73, 88, 89), (101, 100, 116, 117), (94, 93, 109, 110), (87, 102, 103), (11, 101, 117), (95, 94, 110, 111), (88, 87, 103, 104), (96, 95, 111, 112), (89, 88, 104, 105), (97, 96, 112, 113), (90, 89, 105, 106), (98, 97, 113, 114), (91, 90, 106, 107), (99, 98, 114, 115), (92, 91, 107, 108), (100, 99, 115, 116), (93, 92, 108, 109), (114, 113, 128, 129), (107, 106, 121, 122), (115, 114, 129, 130), (108, 107, 122, 123), (116, 115, 130, 131), (109, 108, 123, 124), (117, 116, 131, 132), (110, 109, 124, 125), (103, 102, 118), (11, 117, 132), (111, 110, 125, 126), (104, 103, 118, 119), (112, 111, 126, 127), (105, 104, 119, 120), (113, 112, 127, 128), (106, 105, 120, 121), (118, 102, 133), (11, 132, 147), (126, 125, 140, 141), (119, 118, 133, 134), (127, 126, 141, 142), (120, 119, 134, 135), (128, 127, 142, 143), (121, 120, 135, 136), (129, 128, 143, 144), (122, 121, 136, 137), (130, 129, 144, 145), (123, 122, 137, 138), (131, 130, 145, 146), (124, 123, 138, 139), (132, 131, 146, 147), (125, 124, 139, 140), (137, 136, 151, 152), (145, 144, 159, 160), (138, 137, 152, 153), (146, 145, 160, 161), (139, 138, 153, 154), (147, 146, 161, 162), (140, 139, 154, 155), (133, 102, 148), (11, 147, 162), (141, 140, 155, 156), (134, 133, 148, 149), (142, 141, 156, 157), (135, 134, 149, 150), (143, 142, 157, 158), (136, 135, 150, 151), (144, 143, 158, 159), (156, 155, 170, 171), (149, 148, 163, 164), (157, 156, 171, 172), (150, 149, 164, 165), (158, 157, 172, 173), (151, 150, 165, 166), (159, 158, 173, 174), (152, 151, 166, 167), (160, 159, 174, 175), (153, 152, 167, 168), (161, 160, 175, 176), (154, 153, 168, 169), (162, 161, 176, 177), (155, 154, 169, 170), (148, 102, 163), (11, 162, 177), (175, 174, 7, 8), (168, 167, 3, 4), (176, 175, 8, 9), (169, 168, 4, 179), (177, 176, 9, 10), (170, 169, 179, 180), (163, 102, 0), (11, 177, 10), (171, 170, 180, 5), (164, 163, 0, 1), (172, 171, 5, 181), (165, 164, 1, 178), (173, 172, 181, 6), (166, 165, 178, 2), (174, 173, 6, 7), (167, 166, 2, 3)])
_uv = me_sphere_006.uv_layers.new(name='UVMap')
_uv.uv.foreach_set('vector', [0.5305, 0.8529, 0.5299, 0.8463, 0.5475, 0.8444, 0.5476, 0.8508, 0.5275, 0.7747, 0.5276, 0.7606, 0.5458, 0.7618, 0.5456, 0.7742, 0.5311, 0.8594, 0.5305, 0.8529, 0.5476, 0.8508, 0.5477, 0.8572, 0.5273, 0.7898, 0.5275, 0.7747, 0.5456, 0.7742, 0.5459, 0.7896, 0.5322, 0.8688, 0.5311, 0.8594, 0.5477, 0.8572, 0.548, 0.8665, 0.5274, 0.8018, 0.5273, 0.7898, 0.5459, 0.7896, 0.5462, 0.801, 0.5333, 0.8764, 0.5322, 0.8688, 0.548, 0.8665, 0.5483, 0.874, 0.5276, 0.8126, 0.5274, 0.8018, 0.5462, 0.801, 0.5464, 0.8115, 0.534, 0.881, 0.5333, 0.8764, 0.5483, 0.874, 0.5484, 0.8786, 0.5281, 0.8228, 0.5276, 0.8126, 0.5464, 0.8115, 0.5467, 0.8215, 0.7582, 0.7636, 0.759, 0.746, 0.7641, 0.7614, 0.551, 0.9758, 0.534, 0.881, 0.5484, 0.8786, 0.5293, 0.8373, 0.5281, 0.8228, 0.5467, 0.8215, 0.5473, 0.8356, 0.5285, 0.7403, 0.5302, 0.7073, 0.5446, 0.7037, 0.5459, 0.7409, 0.5299, 0.8463, 0.5293, 0.8373, 0.5473, 0.8356, 0.5475, 0.8444, 0.5276, 0.7606, 0.5285, 0.7403, 0.5459, 0.7409, 0.5458, 0.7618, 0.5475, 0.8444, 0.5473, 0.8356, 0.5654, 0.8358, 0.565, 0.8447, 0.5458, 0.7618, 0.5459, 0.7409, 0.5619, 0.7379, 0.5636, 0.7605, 0.5476, 0.8508, 0.5475, 0.8444, 0.565, 0.8447, 0.5647, 0.8512, 0.5456, 0.7742, 0.5458, 0.7618, 0.5636, 0.7605, 0.5641, 0.7751, 0.5477, 0.8572, 0.5476, 0.8508, 0.5647, 0.8512, 0.5643, 0.8577, 0.5459, 0.7896, 0.5456, 0.7742, 0.5641, 0.7751, 0.5645, 0.7863, 0.548, 0.8665, 0.5477, 0.8572, 0.5643, 0.8577, 0.5638, 0.8672, 0.5462, 0.801, 0.5459, 0.7896, 0.5645, 0.7863, 0.5649, 0.7978, 0.5483, 0.874, 0.548, 0.8665, 0.5638, 0.8672, 0.5633, 0.8749, 0.5464, 0.8115, 0.5462, 0.801, 0.5649, 0.7978, 0.5653, 0.8112, 0.5484, 0.8786, 0.5483, 0.874, 0.5633, 0.8749, 0.5629, 0.8795, 0.5467, 0.8215, 0.5464, 0.8115, 0.5653, 0.8112, 0.5654, 0.8215, 0.7641, 0.7614, 0.759, 0.746, 0.7687, 0.7553, 0.551, 0.9758, 0.5484, 0.8786, 0.5629, 0.8795, 0.5473, 0.8356, 0.5467, 0.8215, 0.5654, 0.8215, 0.5654, 0.8358, 0.5459, 0.7409, 0.5446, 0.7037, 0.5597, 0.7049, 0.5619, 0.7379, 0.5633, 0.8749, 0.5638, 0.8672, 0.5802, 0.8711, 0.5788, 0.8792, 0.5653, 0.8112, 0.5649, 0.7978, 0.5846, 0.7987, 0.5848, 0.8103, 0.5629, 0.8795, 0.5633, 0.8749, 0.5788, 0.8792, 0.5778, 0.8841, 0.5654, 0.8215, 0.5653, 0.8112, 0.5848, 0.8103, 0.5847, 0.8199, 0.7687, 0.7553, 0.759, 0.746, 0.7706, 0.7474, 0.551, 0.9758, 0.5629, 0.8795, 0.5778, 0.8841, 0.5654, 0.8358, 0.5654, 0.8215, 0.5847, 0.8199, 0.5841, 0.8375, 0.5619, 0.7379, 0.5597, 0.7049, 0.5736, 0.704, 0.5782, 0.7336, 0.565, 0.8447, 0.5654, 0.8358, 0.5841, 0.8375, 0.5833, 0.8471, 0.5636, 0.7605, 0.5619, 0.7379, 0.5782, 0.7336, 0.5812, 0.7563, 0.5647, 0.8512, 0.565, 0.8447, 0.5833, 0.8471, 0.5825, 0.8541, 0.5641, 0.7751, 0.5636, 0.7605, 0.5812, 0.7563, 0.5828, 0.7722, 0.5643, 0.8577, 0.5647, 0.8512, 0.5825, 0.8541, 0.5816, 0.861, 0.5645, 0.7863, 0.5641, 0.7751, 0.5828, 0.7722, 0.5838, 0.7839, 0.5638, 0.8672, 0.5643, 0.8577, 0.5816, 0.861, 0.5802, 0.8711, 0.5649, 0.7978, 0.5645, 0.7863, 0.5838, 0.7839, 0.5846, 0.7987, 0.5812, 0.7563, 0.5782, 0.7336, 0.5941, 0.7264, 0.6001, 0.7521, 0.5825, 0.8541, 0.5833, 0.8471, 0.6035, 0.8519, 0.6022, 0.8599, 0.5828, 0.7722, 0.5812, 0.7563, 0.6001, 0.7521, 0.6026, 0.7656, 0.5816, 0.861, 0.5825, 0.8541, 0.6022, 0.8599, 0.6006, 0.8677, 0.5838, 0.7839, 0.5828, 0.7722, 0.6026, 0.7656, 0.6051, 0.7851, 0.5802, 0.8711, 0.5816, 0.861, 0.6006, 0.8677, 0.598, 0.8791, 0.5846, 0.7987, 0.5838, 0.7839, 0.6051, 0.7851, 0.6059, 0.7974, 0.5788, 0.8792, 0.5802, 0.8711, 0.598, 0.8791, 0.5954, 0.888, 0.5848, 0.8103, 0.5846, 0.7987, 0.6059, 0.7974, 0.6064, 0.8107, 0.5778, 0.8841, 0.5788, 0.8792, 0.5954, 0.888, 0.5936, 0.8932, 0.5847, 0.8199, 0.5848, 0.8103, 0.6064, 0.8107, 0.6063, 0.823, 0.7706, 0.7474, 0.759, 0.746, 0.7698, 0.7384, 0.551, 0.9758, 0.5778, 0.8841, 0.5936, 0.8932, 0.5841, 0.8375, 0.5847, 0.8199, 0.6063, 0.823, 0.6049, 0.8409, 0.5782, 0.7336, 0.5736, 0.704, 0.5877, 0.7005, 0.5941, 0.7264, 0.5833, 0.8471, 0.5841, 0.8375, 0.6049, 0.8409, 0.6035, 0.8519, 0.6064, 0.8107, 0.6059, 0.7974, 0.6311, 0.7931, 0.632, 0.8088, 0.5936, 0.8932, 0.5954, 0.888, 0.614, 0.9032, 0.6109, 0.9089, 0.6063, 0.823, 0.6064, 0.8107, 0.632, 0.8088, 0.6323, 0.8241, 0.7698, 0.7384, 0.759, 0.746, 0.7653, 0.7324, 0.551, 0.9758, 0.5936, 0.8932, 0.6109, 0.9089, 0.6049, 0.8409, 0.6063, 0.823, 0.6323, 0.8241, 0.63, 0.8469, 0.5941, 0.7264, 0.5877, 0.7005, 0.5987, 0.6898, 0.6115, 0.7184, 0.6035, 0.8519, 0.6049, 0.8409, 0.63, 0.8469, 0.6278, 0.8602, 0.6001, 0.7521, 0.5941, 0.7264, 0.6115, 0.7184, 0.6198, 0.7402, 0.6022, 0.8599, 0.6035, 0.8519, 0.6278, 0.8602, 0.6256, 0.8698, 0.6026, 0.7656, 0.6001, 0.7521, 0.6198, 0.7402, 0.6251, 0.7591, 0.6006, 0.8677, 0.6022, 0.8599, 0.6256, 0.8698, 0.623, 0.8794, 0.6051, 0.7851, 0.6026, 0.7656, 0.6251, 0.7591, 0.6285, 0.7736, 0.598, 0.8791, 0.6006, 0.8677, 0.623, 0.8794, 0.6184, 0.8931, 0.6059, 0.7974, 0.6051, 0.7851, 0.6285, 0.7736, 0.6311, 0.7931, 0.5954, 0.888, 0.598, 0.8791, 0.6184, 0.8931, 0.614, 0.9032, 0.6256, 0.8698, 0.6278, 0.8602, 0.6606, 0.8747, 0.6564, 0.8878, 0.6251, 0.7591, 0.6198, 0.7402, 0.6414, 0.7225, 0.6501, 0.7405, 0.623, 0.8794, 0.6256, 0.8698, 0.6564, 0.8878, 0.6517, 0.9001, 0.6285, 0.7736, 0.6251, 0.7591, 0.6501, 0.7405, 0.658, 0.7642, 0.6184, 0.8931, 0.623, 0.8794, 0.6517, 0.9001, 0.6433, 0.9165, 0.6311, 0.7931, 0.6285, 0.7736, 0.658, 0.7642, 0.6621, 0.7815, 0.614, 0.9032, 0.6184, 0.8931, 0.6433, 0.9165, 0.6354, 0.9287, 0.632, 0.8088, 0.6311, 0.7931, 0.6621, 0.7815, 0.6648, 0.8068, 0.6109, 0.9089, 0.614, 0.9032, 0.6354, 0.9287, 0.6302, 0.935, 0.6323, 0.8241, 0.632, 0.8088, 0.6648, 0.8068, 0.6652, 0.8272, 0.7653, 0.7324, 0.759, 0.746, 0.7594, 0.7303, 0.551, 0.9758, 0.6109, 0.9089, 0.6302, 0.935, 0.63, 0.8469, 0.6323, 0.8241, 0.6652, 0.8272, 0.6641, 0.8556, 0.6115, 0.7184, 0.5987, 0.6898, 0.6091, 0.6776, 0.628, 0.7015, 0.6278, 0.8602, 0.63, 0.8469, 0.6641, 0.8556, 0.6606, 0.8747, 0.6198, 0.7402, 0.6115, 0.7184, 0.628, 0.7015, 0.6414, 0.7225, 0.6302, 0.935, 0.6354, 0.9287, 0.6594, 0.9765, 0.6504, 0.9819, 0.6652, 0.8272, 0.6648, 0.8068, 0.7107, 0.7944, 0.7126, 0.825, 0.7594, 0.7303, 0.759, 0.746, 0.7537, 0.7311, 0.551, 0.9758, 0.6302, 0.935, 0.6504, 0.9819, 0.6641, 0.8556, 0.6652, 0.8272, 0.7126, 0.825, 0.7171, 0.8648, 0.628, 0.7015, 0.6091, 0.6776, 0.6159, 0.6628, 0.6429, 0.6747, 0.6606, 0.8747, 0.6641, 0.8556, 0.7171, 0.8648, 0.7103, 0.8998, 0.6414, 0.7225, 0.628, 0.7015, 0.6429, 0.6747, 0.6641, 0.6911, 0.6564, 0.8878, 0.6606, 0.8747, 0.7103, 0.8998, 0.7041, 0.9214, 0.6501, 0.7405, 0.6414, 0.7225, 0.6641, 0.6911, 0.6821, 0.7135, 0.6517, 0.9001, 0.6564, 0.8878, 0.7041, 0.9214, 0.6941, 0.9409, 0.658, 0.7642, 0.6501, 0.7405, 0.6821, 0.7135, 0.6955, 0.7405, 0.6433, 0.9165, 0.6517, 0.9001, 0.6941, 0.9409, 0.6751, 0.9638, 0.6621, 0.7815, 0.658, 0.7642, 0.6955, 0.7405, 0.7025, 0.7622, 0.6354, 0.9287, 0.6433, 0.9165, 0.6751, 0.9638, 0.6594, 0.9765, 0.6648, 0.8068, 0.6621, 0.7815, 0.7025, 0.7622, 0.7107, 0.7944, 0.4091, 0.9651, 0.3962, 0.9489, 0.4406, 0.9022, 0.4464, 0.914, 0.3876, 0.7501, 0.4018, 0.7223, 0.4358, 0.7493, 0.4293, 0.7741, 0.4307, 0.9805, 0.4091, 0.9651, 0.4464, 0.914, 0.4561, 0.9288, 0.3824, 0.7767, 0.3876, 0.7501, 0.4293, 0.7741, 0.4259, 0.7966, 0.4469, 0.9881, 0.4307, 0.9805, 0.4561, 0.9288, 0.4649, 0.9389, 0.3771, 0.8157, 0.3824, 0.7767, 0.4259, 0.7966, 0.4249, 0.8184, 0.4558, 0.9914, 0.4469, 0.9881, 0.4649, 0.9389, 0.4706, 0.9441, 0.3758, 0.8476, 0.3771, 0.8157, 0.4249, 0.8184, 0.4254, 0.8394, 0.7533, 0.7314, 0.759, 0.746, 0.7487, 0.7374, 0.551, 0.9758, 0.4558, 0.9914, 0.4706, 0.9441, 0.3795, 0.8909, 0.3758, 0.8476, 0.4254, 0.8394, 0.4311, 0.871, 0.4406, 0.6758, 0.4692, 0.662, 0.477, 0.6794, 0.4581, 0.7047, 0.3864, 0.928, 0.3795, 0.8909, 0.4311, 0.871, 0.4356, 0.8893, 0.4197, 0.6965, 0.4406, 0.6758, 0.4581, 0.7047, 0.4461, 0.7275, 0.3962, 0.9489, 0.3864, 0.928, 0.4356, 0.8893, 0.4406, 0.9022, 0.4018, 0.7223, 0.4197, 0.6965, 0.4461, 0.7275, 0.4358, 0.7493, 0.7487, 0.7374, 0.759, 0.746, 0.7464, 0.7452, 0.551, 0.9758, 0.4706, 0.9441, 0.4875, 0.9156, 0.4311, 0.871, 0.4254, 0.8394, 0.4601, 0.834, 0.4639, 0.8562, 0.4581, 0.7047, 0.477, 0.6794, 0.4865, 0.6921, 0.476, 0.7198, 0.4356, 0.8893, 0.4311, 0.871, 0.4639, 0.8562, 0.4669, 0.8697, 0.4461, 0.7275, 0.4581, 0.7047, 0.476, 0.7198, 0.4684, 0.7446, 0.4406, 0.9022, 0.4356, 0.8893, 0.4669, 0.8697, 0.4698, 0.8794, 0.4358, 0.7493, 0.4461, 0.7275, 0.4684, 0.7446, 0.4633, 0.7665, 0.4464, 0.914, 0.4406, 0.9022, 0.4698, 0.8794, 0.4732, 0.8886, 0.4293, 0.7741, 0.4358, 0.7493, 0.4633, 0.7665, 0.461, 0.7837, 0.4561, 0.9288, 0.4464, 0.914, 0.4732, 0.8886, 0.4788, 0.901, 0.4259, 0.7966, 0.4293, 0.7741, 0.461, 0.7837, 0.4595, 0.7981, 0.4649, 0.9389, 0.4561, 0.9288, 0.4788, 0.901, 0.4841, 0.9103, 0.4249, 0.8184, 0.4259, 0.7966, 0.4595, 0.7981, 0.4605, 0.815, 0.4706, 0.9441, 0.4649, 0.9389, 0.4841, 0.9103, 0.4875, 0.9156, 0.4254, 0.8394, 0.4249, 0.8184, 0.4605, 0.815, 0.4601, 0.834, 0.461, 0.7837, 0.4633, 0.7665, 0.488, 0.7739, 0.4857, 0.7892, 0.4788, 0.901, 0.4732, 0.8886, 0.4949, 0.8736, 0.4984, 0.8845, 0.4595, 0.7981, 0.461, 0.7837, 0.4857, 0.7892, 0.4853, 0.8021, 0.4841, 0.9103, 0.4788, 0.901, 0.4984, 0.8845, 0.5017, 0.893, 0.4605, 0.815, 0.4595, 0.7981, 0.4853, 0.8021, 0.4854, 0.8134, 0.4875, 0.9156, 0.4841, 0.9103, 0.5017, 0.893, 0.5038, 0.8979, 0.4601, 0.834, 0.4605, 0.815, 0.4854, 0.8134, 0.4865, 0.8287, 0.7464, 0.7452, 0.759, 0.746, 0.7482, 0.7542, 0.551, 0.9758, 0.4875, 0.9156, 0.5038, 0.8979, 0.4639, 0.8562, 0.4601, 0.834, 0.4865, 0.8287, 0.4891, 0.8468, 0.476, 0.7198, 0.4865, 0.6921, 0.5013, 0.6987, 0.4934, 0.7312, 0.4669, 0.8697, 0.4639, 0.8562, 0.4891, 0.8468, 0.4911, 0.8579, 0.4684, 0.7446, 0.476, 0.7198, 0.4934, 0.7312, 0.4911, 0.7521, 0.4698, 0.8794, 0.4669, 0.8697, 0.4911, 0.8579, 0.4929, 0.8659, 0.4633, 0.7665, 0.4684, 0.7446, 0.4911, 0.7521, 0.488, 0.7739, 0.4732, 0.8886, 0.4698, 0.8794, 0.4929, 0.8659, 0.4949, 0.8736, 0.4891, 0.8468, 0.4865, 0.8287, 0.5084, 0.825, 0.5103, 0.8409, 0.4934, 0.7312, 0.5013, 0.6987, 0.5159, 0.7015, 0.5113, 0.7379, 0.4911, 0.8579, 0.4891, 0.8468, 0.5103, 0.8409, 0.5115, 0.8506, 0.4911, 0.7521, 0.4934, 0.7312, 0.5113, 0.7379, 0.5093, 0.7595, 0.4929, 0.8659, 0.4911, 0.8579, 0.5115, 0.8506, 0.5126, 0.8576, 0.488, 0.7739, 0.4911, 0.7521, 0.5093, 0.7595, 0.508, 0.7752, 0.4949, 0.8736, 0.4929, 0.8659, 0.5126, 0.8576, 0.5138, 0.8646, 0.4857, 0.7892, 0.488, 0.7739, 0.508, 0.7752, 0.5076, 0.7874, 0.4984, 0.8845, 0.4949, 0.8736, 0.5138, 0.8646, 0.5159, 0.8745, 0.4853, 0.8021, 0.4857, 0.7892, 0.5076, 0.7874, 0.5075, 0.8014, 0.5017, 0.893, 0.4984, 0.8845, 0.5159, 0.8745, 0.5179, 0.8824, 0.4854, 0.8134, 0.4853, 0.8021, 0.5075, 0.8014, 0.5079, 0.8142, 0.5038, 0.8979, 0.5017, 0.893, 0.5179, 0.8824, 0.5192, 0.8871, 0.4865, 0.8287, 0.4854, 0.8134, 0.5079, 0.8142, 0.5084, 0.825, 0.7482, 0.7542, 0.759, 0.746, 0.7524, 0.7606, 0.551, 0.9758, 0.5038, 0.8979, 0.5192, 0.8871, 0.5159, 0.8745, 0.5138, 0.8646, 0.5311, 0.8594, 0.5322, 0.8688, 0.5075, 0.8014, 0.5076, 0.7874, 0.5273, 0.7898, 0.5274, 0.8018, 0.5179, 0.8824, 0.5159, 0.8745, 0.5322, 0.8688, 0.5333, 0.8764, 0.5079, 0.8142, 0.5075, 0.8014, 0.5274, 0.8018, 0.5276, 0.8126, 0.5192, 0.8871, 0.5179, 0.8824, 0.5333, 0.8764, 0.534, 0.881, 0.5084, 0.825, 0.5079, 0.8142, 0.5276, 0.8126, 0.5281, 0.8228, 0.7524, 0.7606, 0.759, 0.746, 0.7582, 0.7636, 0.551, 0.9758, 0.5192, 0.8871, 0.534, 0.881, 0.5103, 0.8409, 0.5084, 0.825, 0.5281, 0.8228, 0.5293, 0.8373, 0.5113, 0.7379, 0.5159, 0.7015, 0.5302, 0.7073, 0.5285, 0.7403, 0.5115, 0.8506, 0.5103, 0.8409, 0.5293, 0.8373, 0.5299, 0.8463, 0.5093, 0.7595, 0.5113, 0.7379, 0.5285, 0.7403, 0.5276, 0.7606, 0.5126, 0.8576, 0.5115, 0.8506, 0.5299, 0.8463, 0.5305, 0.8529, 0.508, 0.7752, 0.5093, 0.7595, 0.5276, 0.7606, 0.5275, 0.7747, 0.5138, 0.8646, 0.5126, 0.8576, 0.5305, 0.8529, 0.5311, 0.8594, 0.5076, 0.7874, 0.508, 0.7752, 0.5275, 0.7747, 0.5273, 0.7898])
me_sphere_006.materials.append(mat_material_002)
me_sphere_006.use_remesh_preserve_volume = False
me_sphere_006.use_remesh_preserve_attributes = False
me_sphere_006.use_mirror_vertex_groups = False
me_sphere_006.update()
me_sphere_003 = bpy.data.meshes.new('Sphere.003')
me_sphere_003.from_pydata([(0.03603, 0.05344, 0.1876), (0.03568, 0.1023, 0.1721), (0.03558, 0.1779, 0.113), (0.03568, 0.2223, 0.07364), (0.03568, 0.2471, 0.02741), (0.03568, 0.3356, -0.1182), (0.03568, 0.3506, -0.2235), (0.03568, 0.3289, -0.264), (0.03568, 0.2752, -0.2973), (0.03568, 0.2362, -0.322), (0.03568, 0.2153, -0.3372), (0.03568, -2.754e-07, -0.3385), (0.06176, 0.04518, 0.1873), (0.08979, 0.0906, 0.1735), (0.1137, 0.132, 0.1479), (0.1244, 0.1541, 0.113), (0.1469, 0.1926, 0.07364), (0.1592, 0.214, 0.02741), (0.1668, 0.2271, -0.02276), (0.1674, 0.2282, -0.07493), (0.2035, 0.2906, -0.1182), (0.2098, 0.3016, -0.1773), (0.211, 0.3037, -0.2235), (0.2001, 0.2848, -0.264), (0.1733, 0.2384, -0.2973), (0.1538, 0.2046, -0.322), (0.1433, 0.1865, -0.3372), (0.07993, 0.02501, 0.1817), (0.1243, 0.05117, 0.1721), (0.17, 0.07577, 0.1479), (0.1994, 0.09454, 0.1142), (0.2164, 0.1047, 0.07492), (0.2365, 0.1163, 0.0315), (0.2628, 0.1311, -0.02276), (0.2639, 0.1318, -0.07493), (0.3263, 0.1678, -0.1182), (0.3373, 0.1742, -0.1773), (0.3393, 0.1753, -0.2235), (0.3205, 0.1645, -0.264), (0.274, 0.1376, -0.2973), (0.2402, 0.1181, -0.322), (0.2222, 0.1077, -0.3372), (0.08674, -0.0003948, 0.1817), (0.1317, 0.0002693, 0.1674), (0.1842, -2.677e-07, 0.1474), (0.2248, -2.796e-07, 0.1142), (0.2444, 0.0002693, 0.07492), (0.2827, -2.717e-07, 0.02741), (0.298, -2.876e-07, -0.02276), (0.2831, 0.0002693, -0.0646), (0.3713, -2.773e-07, -0.1182), (0.384, -2.859e-07, -0.1773), (0.3863, -2.924e-07, -0.2235), (0.3646, -2.807e-07, -0.264), (0.3109, -2.683e-07, -0.2973), (0.2719, -2.846e-07, -0.322), (0.251, -2.756e-07, -0.3372), (0.08289, -0.02773, 0.1876), (0.1188, -0.04778, 0.1674), (0.17, -0.07794, 0.1479), (0.1894, -0.08852, 0.113), (0.2361, -0.1161, 0.07158), (0.2496, -0.1235, 0.02741), (0.2628, -0.1311, -0.02276), (0.2639, -0.1318, -0.07493), (0.3263, -0.1678, -0.1182), (0.3373, -0.1742, -0.1773), (0.3393, -0.1753, -0.2235), (0.3205, -0.1645, -0.264), (0.274, -0.1376, -0.2973), (0.2402, -0.1181, -0.322), (0.2222, -0.1077, -0.3372), (0.06176, -0.04518, 0.1873), (0.08685, -0.08862, 0.1721), (0.11, -0.1287, 0.1474), (0.1302, -0.1638, 0.1142), (0.14, -0.1806, 0.07492), (0.1592, -0.214, 0.02741), (0.1668, -0.2271, -0.02276), (0.1674, -0.2282, -0.07493), (0.2035, -0.2906, -0.1182), (0.2098, -0.3016, -0.1773), (0.211, -0.3037, -0.2235), (0.2001, -0.2848, -0.264), (0.1733, -0.2384, -0.2973), (0.1538, -0.2046, -0.322), (0.1433, -0.1865, -0.3372), (0.03558, -0.04873, 0.1817), (0.03568, -0.1023, 0.1721), (0.03568, -0.1486, 0.1474), (0.03558, -0.1773, 0.113), (0.03568, -0.2223, 0.07364), (0.03558, -0.2318, 0.0315), (0.03568, -0.2623, -0.02276), (0.03567, -0.2635, -0.07493), (0.03359, -0.3316, -0.1196), (0.03358, -0.3406, -0.1786), (0.03557, -0.3489, -0.2237), (0.03568, -0.3289, -0.264), (0.03568, -0.2752, -0.2973), (0.03568, -0.2362, -0.322), (0.03568, -0.2153, -0.3372), (0.03685, -0.001087, 0.1945), (0.01051, -0.04441, 0.1817), (-0.01609, -0.09278, 0.1735), (-0.0386, -0.1287, 0.1474), (-0.05887, -0.1638, 0.1142), (-0.07549, -0.1926, 0.07364), (-0.08037, -0.1944, 0.03147), (-0.09202, -0.2125, -0.0247), (-0.09609, -0.2282, -0.07493), (-0.1309, -0.2709, -0.1192), (-0.1384, -0.3006, -0.1773), (-0.1396, -0.3037, -0.2235), (-0.1288, -0.2848, -0.264), (-0.1019, -0.2384, -0.2973), (-0.08243, -0.2046, -0.322), (-0.07199, -0.1865, -0.3372), (-0.009502, -0.02609, 0.1873), (-0.05295, -0.05117, 0.1721), (-0.08955, -0.07009, 0.1455), (-0.1209, -0.0909, 0.1115), (-0.1569, -0.1112, 0.07364), (-0.1783, -0.1235, 0.02741), (-0.1915, -0.1311, -0.02276), (-0.1926, -0.1318, -0.07493), (-0.255, -0.1678, -0.1182), (-0.266, -0.1742, -0.1773), (-0.268, -0.1753, -0.2235), (-0.2492, -0.1645, -0.264), (-0.2027, -0.1376, -0.2973), (-0.1689, -0.1181, -0.322), (-0.1508, -0.1077, -0.3372), (-0.01874, -0.001802, 0.1895), (-0.06269, -0.0008081, 0.1686), (-0.1129, -2.677e-07, 0.1474), (-0.158, -0.0001835, 0.1131), (-0.1866, 0.000123, 0.07358), (-0.1964, 0.0002742, 0.0315), (-0.206, 0.006105, -0.0183), (-0.2279, -2.623e-07, -0.07493), (-0.2999, -2.569e-07, -0.1182), (-0.3126, -2.634e-07, -0.1773), (-0.315, -2.295e-07, -0.2235), (-0.2932, -2.53e-07, -0.264), (-0.2395, -2.609e-07, -0.2973), (-0.2005, -2.754e-07, -0.322), (-0.1797, -2.756e-07, -0.3372), (-0.009502, 0.02608, 0.1873), (-0.05041, 0.04945, 0.1669), (-0.08221, 0.07375, 0.1425), (-0.1295, 0.1005, 0.1118), (-0.1624, 0.1139, 0.07158), (-0.1783, 0.1235, 0.02741), (-0.1777, 0.1234, -0.01561), (-0.1924, 0.132, -0.07503), (-0.255, 0.1678, -0.1182), (-0.266, 0.1742, -0.1773), (-0.268, 0.1753, -0.2235), (-0.2492, 0.1645, -0.264), (-0.2027, 0.1376, -0.2973), (-0.1689, 0.1181, -0.322), (-0.1508, 0.1077, -0.3372), (0.009594, 0.04518, 0.1873), (-0.01704, 0.09125, 0.1718), (-0.04, 0.132, 0.1479), (-0.05887, 0.1638, 0.1142), (-0.06883, 0.1811, 0.07492), (-0.08328, 0.2071, 0.02798), (-0.09546, 0.2271, -0.02276), (-0.09609, 0.2282, -0.07493), (-0.1321, 0.2906, -0.1182), (-0.1385, 0.3016, -0.1773), (-0.1396, 0.3037, -0.2235), (-0.1288, 0.2848, -0.264), (-0.1019, 0.2384, -0.2973), (-0.08243, 0.2046, -0.322), (-0.07199, 0.1865, -0.3372), (0.03568, 0.1486, 0.1474), (0.03568, 0.2623, -0.02276), (0.03568, 0.2635, -0.07493), (0.03568, 0.3483, -0.1773)], [], [(6, 181, 21, 22), (2, 178, 14, 15), (7, 6, 22, 23), (3, 2, 15, 16), (8, 7, 23, 24), (4, 3, 16, 17), (9, 8, 24, 25), (179, 4, 17, 18), (10, 9, 25, 26), (180, 179, 18, 19), (0, 102, 12), (11, 10, 26), (5, 180, 19, 20), (1, 0, 12, 13), (181, 5, 20, 21), (178, 1, 13, 14), (21, 20, 35, 36), (14, 13, 28, 29), (22, 21, 36, 37), (15, 14, 29, 30), (23, 22, 37, 38), (16, 15, 30, 31), (24, 23, 38, 39), (17, 16, 31, 32), (25, 24, 39, 40), (18, 17, 32, 33), (26, 25, 40, 41), (19, 18, 33, 34), (12, 102, 27), (11, 26, 41), (20, 19, 34, 35), (13, 12, 27, 28), (40, 39, 54, 55), (33, 32, 47, 48), (41, 40, 55, 56), (34, 33, 48, 49), (27, 102, 42), (11, 41, 56), (35, 34, 49, 50), (28, 27, 42, 43), (36, 35, 50, 51), (29, 28, 43, 44), (37, 36, 51, 52), (30, 29, 44, 45), (38, 37, 52, 53), (31, 30, 45, 46), (39, 38, 53, 54), (32, 31, 46, 47), (44, 43, 58, 59), (52, 51, 66, 67), (45, 44, 59, 60), (53, 52, 67, 68), (46, 45, 60, 61), (54, 53, 68, 69), (47, 46, 61, 62), (55, 54, 69, 70), (48, 47, 62, 63), (56, 55, 70, 71), (49, 48, 63, 64), (42, 102, 57), (11, 56, 71), (50, 49, 64, 65), (43, 42, 57, 58), (51, 50, 65, 66), (63, 62, 77, 78), (71, 70, 85, 86), (64, 63, 78, 79), (57, 102, 72), (11, 71, 86), (65, 64, 79, 80), (58, 57, 72, 73), (66, 65, 80, 81), (59, 58, 73, 74), (67, 66, 81, 82), (60, 59, 74, 75), (68, 67, 82, 83), (61, 60, 75, 76), (69, 68, 83, 84), (62, 61, 76, 77), (70, 69, 84, 85), (82, 81, 96, 97), (75, 74, 89, 90), (83, 82, 97, 98), (76, 75, 90, 91), (84, 83, 98, 99), (77, 76, 91, 92), (85, 84, 99, 100), (78, 77, 92, 93), (86, 85, 100, 101), (79, 78, 93, 94), (72, 102, 87), (11, 86, 101), (80, 79, 94, 95), (73, 72, 87, 88), (81, 80, 95, 96), (74, 73, 88, 89), (101, 100, 116, 117), (94, 93, 109, 110), (87, 102, 103), (11, 101, 117), (95, 94, 110, 111), (88, 87, 103, 104), (96, 95, 111, 112), (89, 88, 104, 105), (97, 96, 112, 113), (90, 89, 105, 106), (98, 97, 113, 114), (91, 90, 106, 107), (99, 98, 114, 115), (92, 91, 107, 108), (100, 99, 115, 116), (93, 92, 108, 109), (114, 113, 128, 129), (107, 106, 121, 122), (115, 114, 129, 130), (108, 107, 122, 123), (116, 115, 130, 131), (109, 108, 123, 124), (117, 116, 131, 132), (110, 109, 124, 125), (103, 102, 118), (11, 117, 132), (111, 110, 125, 126), (104, 103, 118, 119), (112, 111, 126, 127), (105, 104, 119, 120), (113, 112, 127, 128), (106, 105, 120, 121), (118, 102, 133), (11, 132, 147), (126, 125, 140, 141), (119, 118, 133, 134), (127, 126, 141, 142), (120, 119, 134, 135), (128, 127, 142, 143), (121, 120, 135, 136), (129, 128, 143, 144), (122, 121, 136, 137), (130, 129, 144, 145), (123, 122, 137, 138), (131, 130, 145, 146), (124, 123, 138, 139), (132, 131, 146, 147), (125, 124, 139, 140), (137, 136, 151, 152), (145, 144, 159, 160), (138, 137, 152, 153), (146, 145, 160, 161), (139, 138, 153, 154), (147, 146, 161, 162), (140, 139, 154, 155), (133, 102, 148), (11, 147, 162), (141, 140, 155, 156), (134, 133, 148, 149), (142, 141, 156, 157), (135, 134, 149, 150), (143, 142, 157, 158), (136, 135, 150, 151), (144, 143, 158, 159), (156, 155, 170, 171), (149, 148, 163, 164), (157, 156, 171, 172), (150, 149, 164, 165), (158, 157, 172, 173), (151, 150, 165, 166), (159, 158, 173, 174), (152, 151, 166, 167), (160, 159, 174, 175), (153, 152, 167, 168), (161, 160, 175, 176), (154, 153, 168, 169), (162, 161, 176, 177), (155, 154, 169, 170), (148, 102, 163), (11, 162, 177), (175, 174, 7, 8), (168, 167, 3, 4), (176, 175, 8, 9), (169, 168, 4, 179), (177, 176, 9, 10), (170, 169, 179, 180), (163, 102, 0), (11, 177, 10), (171, 170, 180, 5), (164, 163, 0, 1), (172, 171, 5, 181), (165, 164, 1, 178), (173, 172, 181, 6), (166, 165, 178, 2), (174, 173, 6, 7), (167, 166, 2, 3)])
_uv = me_sphere_003.uv_layers.new(name='UVMap')
_uv.uv.foreach_set('vector', [0.523, 0.497, 0.5222, 0.4905, 0.5396, 0.4869, 0.54, 0.4933, 0.5163, 0.4192, 0.5159, 0.4052, 0.534, 0.4046, 0.5344, 0.4171, 0.524, 0.5034, 0.523, 0.497, 0.54, 0.4933, 0.5404, 0.4997, 0.5169, 0.4344, 0.5163, 0.4192, 0.5344, 0.4171, 0.5355, 0.4324, 0.5255, 0.5127, 0.524, 0.5034, 0.5404, 0.4997, 0.5412, 0.5089, 0.5176, 0.4462, 0.5169, 0.4344, 0.5355, 0.4324, 0.5363, 0.4437, 0.527, 0.5201, 0.5255, 0.5127, 0.5412, 0.5089, 0.5418, 0.5163, 0.5183, 0.457, 0.5176, 0.4462, 0.5363, 0.4437, 0.537, 0.4542, 0.5278, 0.5247, 0.527, 0.5201, 0.5418, 0.5163, 0.5421, 0.5209, 0.5192, 0.4672, 0.5183, 0.457, 0.537, 0.4542, 0.5377, 0.4641, 0.7461, 0.3863, 0.746, 0.3687, 0.7519, 0.3835, 0.5493, 0.6177, 0.5278, 0.5247, 0.5421, 0.5209, 0.5211, 0.4816, 0.5192, 0.4672, 0.5377, 0.4641, 0.539, 0.4782, 0.5158, 0.3848, 0.5159, 0.3517, 0.5301, 0.3468, 0.5331, 0.3838, 0.5222, 0.4905, 0.5211, 0.4816, 0.539, 0.4782, 0.5396, 0.4869, 0.5159, 0.4052, 0.5158, 0.3848, 0.5331, 0.3838, 0.534, 0.4046, 0.5396, 0.4869, 0.539, 0.4782, 0.557, 0.4766, 0.5571, 0.4855, 0.534, 0.4046, 0.5331, 0.3838, 0.549, 0.3792, 0.5517, 0.4017, 0.54, 0.4933, 0.5396, 0.4869, 0.5571, 0.4855, 0.5571, 0.4921, 0.5344, 0.4171, 0.534, 0.4046, 0.5517, 0.4017, 0.5529, 0.4161, 0.5404, 0.4997, 0.54, 0.4933, 0.5571, 0.4921, 0.557, 0.4986, 0.5355, 0.4324, 0.5344, 0.4171, 0.5529, 0.4161, 0.5538, 0.4273, 0.5412, 0.5089, 0.5404, 0.4997, 0.557, 0.4986, 0.557, 0.5081, 0.5363, 0.4437, 0.5355, 0.4324, 0.5538, 0.4273, 0.5548, 0.4387, 0.5418, 0.5163, 0.5412, 0.5089, 0.557, 0.5081, 0.5568, 0.5158, 0.537, 0.4542, 0.5363, 0.4437, 0.5548, 0.4387, 0.5558, 0.4521, 0.5421, 0.5209, 0.5418, 0.5163, 0.5568, 0.5158, 0.5566, 0.5205, 0.5377, 0.4641, 0.537, 0.4542, 0.5558, 0.4521, 0.5564, 0.4623, 0.7519, 0.3835, 0.746, 0.3687, 0.7562, 0.3771, 0.5493, 0.6177, 0.5421, 0.5209, 0.5566, 0.5205, 0.539, 0.4782, 0.5377, 0.4641, 0.5564, 0.4623, 0.557, 0.4766, 0.5331, 0.3838, 0.5301, 0.3468, 0.5452, 0.3465, 0.549, 0.3792, 0.5568, 0.5158, 0.557, 0.5081, 0.5735, 0.5105, 0.5725, 0.5187, 0.5558, 0.4521, 0.5548, 0.4387, 0.5745, 0.4377, 0.5752, 0.4493, 0.5566, 0.5205, 0.5568, 0.5158, 0.5725, 0.5187, 0.5717, 0.5236, 0.5564, 0.4623, 0.5558, 0.4521, 0.5752, 0.4493, 0.5756, 0.4589, 0.7562, 0.3771, 0.746, 0.3687, 0.7576, 0.3689, 0.5493, 0.6177, 0.5566, 0.5205, 0.5717, 0.5236, 0.557, 0.4766, 0.5564, 0.4623, 0.5756, 0.4589, 0.5758, 0.4765, 0.549, 0.3792, 0.5452, 0.3465, 0.5591, 0.3444, 0.5651, 0.3735, 0.5571, 0.4855, 0.557, 0.4766, 0.5758, 0.4765, 0.5754, 0.4862, 0.5517, 0.4017, 0.549, 0.3792, 0.5651, 0.3735, 0.5691, 0.3958, 0.5571, 0.4921, 0.5571, 0.4855, 0.5754, 0.4862, 0.575, 0.4932, 0.5529, 0.4161, 0.5517, 0.4017, 0.5691, 0.3958, 0.5715, 0.4115, 0.557, 0.4986, 0.5571, 0.4921, 0.575, 0.4932, 0.5744, 0.5003, 0.5538, 0.4273, 0.5529, 0.4161, 0.5715, 0.4115, 0.573, 0.4231, 0.557, 0.5081, 0.557, 0.4986, 0.5744, 0.5003, 0.5735, 0.5105, 0.5548, 0.4387, 0.5538, 0.4273, 0.573, 0.4231, 0.5745, 0.4377, 0.5691, 0.3958, 0.5651, 0.3735, 0.5806, 0.3647, 0.5878, 0.3898, 0.575, 0.4932, 0.5754, 0.4862, 0.5959, 0.4891, 0.595, 0.4971, 0.5715, 0.4115, 0.5691, 0.3958, 0.5878, 0.3898, 0.5909, 0.403, 0.5744, 0.5003, 0.575, 0.4932, 0.595, 0.4971, 0.5937, 0.5051, 0.573, 0.4231, 0.5715, 0.4115, 0.5909, 0.403, 0.5944, 0.4222, 0.5735, 0.5105, 0.5744, 0.5003, 0.5937, 0.5051, 0.5916, 0.5167, 0.5745, 0.4377, 0.573, 0.4231, 0.5944, 0.4222, 0.5957, 0.4345, 0.5725, 0.5187, 0.5735, 0.5105, 0.5916, 0.5167, 0.5895, 0.5258, 0.5752, 0.4493, 0.5745, 0.4377, 0.5957, 0.4345, 0.5968, 0.4477, 0.5717, 0.5236, 0.5725, 0.5187, 0.5895, 0.5258, 0.5879, 0.5312, 0.5756, 0.4589, 0.5752, 0.4493, 0.5968, 0.4477, 0.5973, 0.4599, 0.7576, 0.3689, 0.746, 0.3687, 0.7565, 0.36, 0.5493, 0.6177, 0.5717, 0.5236, 0.5879, 0.5312, 0.5758, 0.4765, 0.5756, 0.4589, 0.5973, 0.4599, 0.5967, 0.478, 0.5651, 0.3735, 0.5591, 0.3444, 0.573, 0.3395, 0.5806, 0.3647, 0.5754, 0.4862, 0.5758, 0.4765, 0.5967, 0.478, 0.5959, 0.4891, 0.5968, 0.4477, 0.5957, 0.4345, 0.6206, 0.4278, 0.6223, 0.4434, 0.5879, 0.5312, 0.5895, 0.5258, 0.6087, 0.5392, 0.6059, 0.5453, 0.5973, 0.4599, 0.5968, 0.4477, 0.6223, 0.4434, 0.6233, 0.4586, 0.7565, 0.36, 0.746, 0.3687, 0.7517, 0.3544, 0.5493, 0.6177, 0.5879, 0.5312, 0.6059, 0.5453, 0.5967, 0.478, 0.5973, 0.4599, 0.6233, 0.4586, 0.6221, 0.4816, 0.5806, 0.3647, 0.573, 0.3395, 0.5835, 0.3278, 0.5975, 0.3551, 0.5959, 0.4891, 0.5967, 0.478, 0.6221, 0.4816, 0.6205, 0.495, 0.5878, 0.3898, 0.5806, 0.3647, 0.5975, 0.3551, 0.6069, 0.376, 0.595, 0.4971, 0.5959, 0.4891, 0.6205, 0.495, 0.6187, 0.5048, 0.5909, 0.403, 0.5878, 0.3898, 0.6069, 0.376, 0.6131, 0.3944, 0.5937, 0.5051, 0.595, 0.4971, 0.6187, 0.5048, 0.6166, 0.5147, 0.5944, 0.4222, 0.5909, 0.403, 0.6131, 0.3944, 0.6172, 0.4086, 0.5916, 0.5167, 0.5937, 0.5051, 0.6166, 0.5147, 0.6127, 0.5288, 0.5957, 0.4345, 0.5944, 0.4222, 0.6172, 0.4086, 0.6206, 0.4278, 0.5895, 0.5258, 0.5916, 0.5167, 0.6127, 0.5288, 0.6087, 0.5392, 0.6187, 0.5048, 0.6205, 0.495, 0.6539, 0.5064, 0.6503, 0.5199, 0.6131, 0.3944, 0.6069, 0.376, 0.6276, 0.3563, 0.6371, 0.3734, 0.6166, 0.5147, 0.6187, 0.5048, 0.6503, 0.5199, 0.6462, 0.5326, 0.6172, 0.4086, 0.6131, 0.3944, 0.6371, 0.3734, 0.6462, 0.3964, 0.6127, 0.5288, 0.6166, 0.5147, 0.6462, 0.5326, 0.6386, 0.5498, 0.6206, 0.4278, 0.6172, 0.4086, 0.6462, 0.3964, 0.651, 0.4133, 0.6087, 0.5392, 0.6127, 0.5288, 0.6386, 0.5498, 0.6313, 0.5627, 0.6223, 0.4434, 0.6206, 0.4278, 0.651, 0.4133, 0.6549, 0.4382, 0.6059, 0.5453, 0.6087, 0.5392, 0.6313, 0.5627, 0.6264, 0.5695, 0.6233, 0.4586, 0.6223, 0.4434, 0.6549, 0.4382, 0.6563, 0.4586, 0.7517, 0.3544, 0.746, 0.3687, 0.7457, 0.3529, 0.5493, 0.6177, 0.6059, 0.5453, 0.6264, 0.5695, 0.6221, 0.4816, 0.6233, 0.4586, 0.6563, 0.4586, 0.6565, 0.487, 0.5975, 0.3551, 0.5835, 0.3278, 0.5932, 0.3146, 0.6132, 0.3367, 0.6205, 0.495, 0.6221, 0.4816, 0.6565, 0.487, 0.6539, 0.5064, 0.6069, 0.376, 0.5975, 0.3551, 0.6132, 0.3367, 0.6276, 0.3563, 0.6264, 0.5695, 0.6313, 0.5627, 0.6575, 0.608, 0.6488, 0.6144, 0.6563, 0.4586, 0.6549, 0.4382, 0.7001, 0.4216, 0.7035, 0.4518, 0.7457, 0.3529, 0.746, 0.3687, 0.7401, 0.3543, 0.5493, 0.6177, 0.6264, 0.5695, 0.6488, 0.6144, 0.6565, 0.487, 0.6563, 0.4586, 0.7035, 0.4518, 0.7098, 0.4912, 0.6132, 0.3367, 0.5932, 0.3146, 0.5994, 0.2992, 0.6268, 0.3085, 0.6539, 0.5064, 0.6565, 0.487, 0.7098, 0.4912, 0.7046, 0.5268, 0.6276, 0.3563, 0.6132, 0.3367, 0.6268, 0.3085, 0.6487, 0.3228, 0.6503, 0.5199, 0.6539, 0.5064, 0.7046, 0.5268, 0.6995, 0.5489, 0.6371, 0.3734, 0.6276, 0.3563, 0.6487, 0.3228, 0.6678, 0.3435, 0.6462, 0.5326, 0.6503, 0.5199, 0.6995, 0.5489, 0.6905, 0.5692, 0.6462, 0.3964, 0.6371, 0.3734, 0.6678, 0.3435, 0.6824, 0.3692, 0.6386, 0.5498, 0.6462, 0.5326, 0.6905, 0.5692, 0.6726, 0.594, 0.651, 0.4133, 0.6462, 0.3964, 0.6824, 0.3692, 0.6904, 0.3902, 0.6313, 0.5627, 0.6386, 0.5498, 0.6726, 0.594, 0.6575, 0.608, 0.6549, 0.4382, 0.651, 0.4133, 0.6904, 0.3902, 0.7001, 0.4216, 0.4072, 0.6204, 0.3936, 0.6055, 0.4357, 0.5547, 0.442, 0.5659, 0.3757, 0.408, 0.3885, 0.3789, 0.4237, 0.4026, 0.4184, 0.428, 0.4295, 0.6337, 0.4072, 0.6204, 0.442, 0.5659, 0.4524, 0.5797, 0.3717, 0.435, 0.3757, 0.408, 0.4184, 0.428, 0.4161, 0.4508, 0.446, 0.6398, 0.4295, 0.6337, 0.4524, 0.5797, 0.4617, 0.589, 0.3682, 0.4744, 0.3717, 0.435, 0.4161, 0.4508, 0.4161, 0.4726, 0.4551, 0.6422, 0.446, 0.6398, 0.4617, 0.589, 0.4676, 0.5937, 0.3684, 0.5064, 0.3682, 0.4744, 0.4161, 0.4726, 0.4176, 0.4935, 0.7396, 0.3547, 0.746, 0.3687, 0.7353, 0.3611, 0.5493, 0.6177, 0.4551, 0.6422, 0.4676, 0.5937, 0.3742, 0.5492, 0.3684, 0.5064, 0.4176, 0.4935, 0.4247, 0.5245, 0.425, 0.3288, 0.453, 0.3123, 0.4615, 0.329, 0.4439, 0.3559, 0.3828, 0.5856, 0.3742, 0.5492, 0.4247, 0.5245, 0.4301, 0.5423, 0.4051, 0.3515, 0.425, 0.3288, 0.4439, 0.3559, 0.433, 0.3799, 0.3936, 0.6055, 0.3828, 0.5856, 0.4301, 0.5423, 0.4357, 0.5547, 0.3885, 0.3789, 0.4051, 0.3515, 0.433, 0.3799, 0.4237, 0.4026, 0.7353, 0.3611, 0.746, 0.3687, 0.7335, 0.369, 0.5493, 0.6177, 0.4676, 0.5937, 0.4831, 0.5636, 0.4247, 0.5245, 0.4176, 0.4935, 0.4519, 0.4848, 0.4567, 0.5066, 0.4439, 0.3559, 0.4615, 0.329, 0.4717, 0.3408, 0.4625, 0.3693, 0.4301, 0.5423, 0.4247, 0.5245, 0.4567, 0.5066, 0.4604, 0.5198, 0.433, 0.3799, 0.4439, 0.3559, 0.4625, 0.3693, 0.456, 0.3948, 0.4357, 0.5547, 0.4301, 0.5423, 0.4604, 0.5198, 0.4638, 0.5292, 0.4237, 0.4026, 0.433, 0.3799, 0.456, 0.3948, 0.452, 0.4171, 0.442, 0.5659, 0.4357, 0.5547, 0.4638, 0.5292, 0.4675, 0.538, 0.4184, 0.428, 0.4237, 0.4026, 0.452, 0.4171, 0.4504, 0.4345, 0.4524, 0.5797, 0.442, 0.5659, 0.4675, 0.538, 0.4738, 0.5499, 0.4161, 0.4508, 0.4184, 0.428, 0.4504, 0.4345, 0.4497, 0.449, 0.4617, 0.589, 0.4524, 0.5797, 0.4738, 0.5499, 0.4795, 0.5586, 0.4161, 0.4726, 0.4161, 0.4508, 0.4497, 0.449, 0.4514, 0.4658, 0.4676, 0.5937, 0.4617, 0.589, 0.4795, 0.5586, 0.4831, 0.5636, 0.4176, 0.4935, 0.4161, 0.4726, 0.4514, 0.4658, 0.4519, 0.4848, 0.4504, 0.4345, 0.452, 0.4171, 0.477, 0.4222, 0.4753, 0.4377, 0.4738, 0.5499, 0.4675, 0.538, 0.4885, 0.5211, 0.4925, 0.5315, 0.4497, 0.449, 0.4504, 0.4345, 0.4753, 0.4377, 0.4756, 0.4506, 0.4795, 0.5586, 0.4738, 0.5499, 0.4925, 0.5315, 0.4962, 0.5397, 0.4514, 0.4658, 0.4497, 0.449, 0.4756, 0.4506, 0.4762, 0.4619, 0.4831, 0.5636, 0.4795, 0.5586, 0.4962, 0.5397, 0.4986, 0.5445, 0.4519, 0.4848, 0.4514, 0.4658, 0.4762, 0.4619, 0.478, 0.477, 0.7335, 0.369, 0.746, 0.3687, 0.7357, 0.3779, 0.5493, 0.6177, 0.4831, 0.5636, 0.4986, 0.5445, 0.4567, 0.5066, 0.4519, 0.4848, 0.478, 0.477, 0.4815, 0.4949, 0.4625, 0.3693, 0.4717, 0.3408, 0.4866, 0.3459, 0.4803, 0.3791, 0.4604, 0.5198, 0.4567, 0.5066, 0.4815, 0.4949, 0.484, 0.5057, 0.456, 0.3948, 0.4625, 0.3693, 0.4803, 0.3791, 0.479, 0.4001, 0.4638, 0.5292, 0.4604, 0.5198, 0.484, 0.5057, 0.4861, 0.5135, 0.452, 0.4171, 0.456, 0.3948, 0.479, 0.4001, 0.477, 0.4222, 0.4675, 0.538, 0.4638, 0.5292, 0.4861, 0.5135, 0.4885, 0.5211, 0.4815, 0.4949, 0.478, 0.477, 0.4997, 0.4713, 0.5023, 0.4869, 0.4803, 0.3791, 0.4866, 0.3459, 0.5014, 0.3473, 0.4985, 0.3841, 0.484, 0.5057, 0.4815, 0.4949, 0.5023, 0.4869, 0.504, 0.4965, 0.479, 0.4001, 0.4803, 0.3791, 0.4985, 0.3841, 0.4975, 0.4058, 0.4861, 0.5135, 0.484, 0.5057, 0.504, 0.4965, 0.5054, 0.5034, 0.477, 0.4222, 0.479, 0.4001, 0.4975, 0.4058, 0.497, 0.4216, 0.4885, 0.5211, 0.4861, 0.5135, 0.5054, 0.5034, 0.5069, 0.5102, 0.4753, 0.4377, 0.477, 0.4222, 0.497, 0.4216, 0.4972, 0.4338, 0.4925, 0.5315, 0.4885, 0.5211, 0.5069, 0.5102, 0.5095, 0.5199, 0.4756, 0.4506, 0.4753, 0.4377, 0.4972, 0.4338, 0.4977, 0.4478, 0.4962, 0.5397, 0.4925, 0.5315, 0.5095, 0.5199, 0.5119, 0.5276, 0.4762, 0.4619, 0.4756, 0.4506, 0.4977, 0.4478, 0.4987, 0.4605, 0.4986, 0.5445, 0.4962, 0.5397, 0.5119, 0.5276, 0.5134, 0.5322, 0.478, 0.477, 0.4762, 0.4619, 0.4987, 0.4605, 0.4997, 0.4713, 0.7357, 0.3779, 0.746, 0.3687, 0.7401, 0.3838, 0.5493, 0.6177, 0.4986, 0.5445, 0.5134, 0.5322, 0.5095, 0.5199, 0.5069, 0.5102, 0.524, 0.5034, 0.5255, 0.5127, 0.4977, 0.4478, 0.4972, 0.4338, 0.5169, 0.4344, 0.5176, 0.4462, 0.5119, 0.5276, 0.5095, 0.5199, 0.5255, 0.5127, 0.527, 0.5201, 0.4987, 0.4605, 0.4977, 0.4478, 0.5176, 0.4462, 0.5183, 0.457, 0.5134, 0.5322, 0.5119, 0.5276, 0.527, 0.5201, 0.5278, 0.5247, 0.4997, 0.4713, 0.4987, 0.4605, 0.5183, 0.457, 0.5192, 0.4672, 0.7401, 0.3838, 0.746, 0.3687, 0.7461, 0.3863, 0.5493, 0.6177, 0.5134, 0.5322, 0.5278, 0.5247, 0.5023, 0.4869, 0.4997, 0.4713, 0.5192, 0.4672, 0.5211, 0.4816, 0.4985, 0.3841, 0.5014, 0.3473, 0.5159, 0.3517, 0.5158, 0.3848, 0.504, 0.4965, 0.5023, 0.4869, 0.5211, 0.4816, 0.5222, 0.4905, 0.4975, 0.4058, 0.4985, 0.3841, 0.5158, 0.3848, 0.5159, 0.4052, 0.5054, 0.5034, 0.504, 0.4965, 0.5222, 0.4905, 0.523, 0.497, 0.497, 0.4216, 0.4975, 0.4058, 0.5159, 0.4052, 0.5163, 0.4192, 0.5069, 0.5102, 0.5054, 0.5034, 0.523, 0.497, 0.524, 0.5034, 0.4972, 0.4338, 0.497, 0.4216, 0.5163, 0.4192, 0.5169, 0.4344])
me_sphere_003.materials.append(mat_material_002)
me_sphere_003.use_remesh_preserve_volume = False
me_sphere_003.use_remesh_preserve_attributes = False
me_sphere_003.use_mirror_vertex_groups = False
me_sphere_003.update()
me_cone = bpy.data.meshes.new('Cone')
me_cone.from_pydata([(-2.96e-07, 0.2462, -0.119), (3.925e-09, 0.0, 0.988), (-6.533e-07, 0.02861, 0.9642), (0.01431, 0.02478, 0.9642), (0.02478, 0.01431, 0.9642), (0.02861, -1.328e-07, 0.9642), (0.02478, -0.01431, 0.9642), (0.01431, -0.02478, 0.9642), (-6.489e-07, -0.02861, 0.9642), (-0.01431, -0.02478, 0.9642), (-0.02478, -0.01431, 0.9642), (-0.02862, -1.448e-07, 0.9642), (-0.02478, 0.01431, 0.9642), (-0.01431, 0.02478, 0.9642), (0.1231, 0.2133, -0.119), (0.2133, 0.1231, -0.119), (0.2462, -1.113e-07, -0.119), (0.2133, -0.1231, -0.119), (0.1231, -0.2133, -0.119), (-2.588e-07, -0.2462, -0.119), (-0.1231, -0.2133, -0.119), (-0.2133, -0.1231, -0.119), (-0.2462, -2.151e-07, -0.119), (-0.2133, 0.1231, -0.119), (-0.1231, 0.2133, -0.119), (-2.955e-07, -1.354e-07, -0.119)], [], [(8, 9, 20, 19), (2, 1, 3), (3, 4, 15, 14), (3, 1, 4), (11, 12, 23, 22), (4, 1, 5), (4, 5, 16, 15), (5, 1, 6), (13, 2, 0, 24), (6, 1, 7), (9, 10, 21, 20), (7, 1, 8), (2, 3, 14, 0), (8, 1, 9), (7, 8, 19, 18), (9, 1, 10), (12, 13, 24, 23), (10, 1, 11), (5, 6, 17, 16), (11, 1, 12), (10, 11, 22, 21), (12, 1, 13), (6, 7, 18, 17), (13, 1, 2), (18, 19, 25), (23, 24, 25), (16, 17, 25), (21, 22, 25), (14, 15, 25), (19, 20, 25), (17, 18, 25), (22, 23, 25), (15, 16, 25), (24, 0, 25), (20, 21, 25), (0, 14, 25)])
me_cone.polygons.foreach_set('use_smooth', [True] * 36)
_uv = me_cone.uv_layers.new(name='UVMap')
_uv.uv.foreach_set('vector', [0.1394, 0.04869, 0.1421, 0.04869, 0.1713, 0.4925, 0.1384, 0.4925, 0.1394, 0.04869, 0.1394, 0.04224, 0.1367, 0.04869, 0.1367, 0.04869, 0.1347, 0.04869, 0.08141, 0.4925, 0.1055, 0.4925, 0.1367, 0.04869, 0.1394, 0.04224, 0.1347, 0.04869, 0.1449, 0.04869, 0.1441, 0.04869, 0.1953, 0.4925, 0.2041, 0.4925, 0.1347, 0.04869, 0.1394, 0.04224, 0.134, 0.04869, 0.1347, 0.04869, 0.134, 0.04869, 0.0726, 0.4925, 0.08141, 0.4925, 0.134, 0.04869, 0.1394, 0.04224, 0.1347, 0.04869, 0.1421, 0.04869, 0.1394, 0.04869, 0.1384, 0.4925, 0.1713, 0.4925, 0.1347, 0.04869, 0.1394, 0.04224, 0.1367, 0.04869, 0.1421, 0.04869, 0.1441, 0.04869, 0.1953, 0.4925, 0.1713, 0.4925, 0.1367, 0.04869, 0.1394, 0.04224, 0.1394, 0.04869, 0.1394, 0.04869, 0.1367, 0.04869, 0.1055, 0.4925, 0.1384, 0.4925, 0.1394, 0.04869, 0.1394, 0.04224, 0.1421, 0.04869, 0.1367, 0.04869, 0.1394, 0.04869, 0.1384, 0.4925, 0.1055, 0.4925, 0.1421, 0.04869, 0.1394, 0.04224, 0.1441, 0.04869, 0.1441, 0.04869, 0.1421, 0.04869, 0.1713, 0.4925, 0.1953, 0.4925, 0.1441, 0.04869, 0.1394, 0.04224, 0.1449, 0.04869, 0.134, 0.04869, 0.1347, 0.04869, 0.08141, 0.4925, 0.0726, 0.4925, 0.1449, 0.04869, 0.1394, 0.04224, 0.1441, 0.04869, 0.1441, 0.04869, 0.1449, 0.04869, 0.2041, 0.4925, 0.1953, 0.4925, 0.1441, 0.04869, 0.1394, 0.04224, 0.1421, 0.04869, 0.1347, 0.04869, 0.1367, 0.04869, 0.1055, 0.4925, 0.08141, 0.4925, 0.1421, 0.04869, 0.1394, 0.04224, 0.1394, 0.04869, 0.1055, 0.4925, 0.1384, 0.4925, 0.1384, 0.4925, 0.1953, 0.4925, 0.1713, 0.4925, 0.1384, 0.4925, 0.0726, 0.4925, 0.08141, 0.4925, 0.1384, 0.4925, 0.1953, 0.4925, 0.2041, 0.4925, 0.1384, 0.4925, 0.1055, 0.4925, 0.08141, 0.4925, 0.1384, 0.4925, 0.1384, 0.4925, 0.1713, 0.4925, 0.1384, 0.4925, 0.08141, 0.4925, 0.1055, 0.4925, 0.1384, 0.4925, 0.2041, 0.4925, 0.1953, 0.4925, 0.1384, 0.4925, 0.08141, 0.4925, 0.0726, 0.4925, 0.1384, 0.4925, 0.1713, 0.4925, 0.1384, 0.4925, 0.1384, 0.4925, 0.1713, 0.4925, 0.1953, 0.4925, 0.1384, 0.4925, 0.1384, 0.4925, 0.1055, 0.4925, 0.1384, 0.4925])
me_cone.materials.append(mat_material_002)
me_cone.use_remesh_preserve_volume = False
me_cone.use_remesh_preserve_attributes = False
me_cone.use_mirror_vertex_groups = False
me_cone.update()
me_plane_001 = bpy.data.meshes.new('Plane.001')
me_plane_001.from_pydata([(-1.0, -1.0, 0.0), (1.0, -1.0, 0.0), (-1.0, 1.0, 0.0), (1.0, 1.0, 0.0)], [], [(0, 1, 3, 2)])
me_plane_001.materials.append(mat_material_003)
me_plane_001.use_remesh_preserve_volume = False
me_plane_001.use_remesh_preserve_attributes = False
me_plane_001.use_mirror_vertex_groups = False
me_plane_001.update()

# ---- objects
ob_pistacchio_002 = bpy.data.objects.new('pistacchio.002', me_sphere_007)
ob_pistacchio_001 = bpy.data.objects.new('pistacchio.001', me_sphere_006)
ob_pistacchio = bpy.data.objects.new('pistacchio', me_sphere_003)
ob_cone = bpy.data.objects.new('Cone', me_cone)
ob_lamp = bpy.data.objects.new('Lamp', light_lamp)
ob_camera = bpy.data.objects.new('Camera', cam_camera)
ob_plane = bpy.data.objects.new('Plane', me_plane_001)

# ---- transforms, parenting, visibility, modifiers, constraints
ob_pistacchio_002.location = (-0.05453, -2.58e-07, 1.911)
ob_pistacchio_002.scale = (1.04, 1.04, 0.9418)
ob_pistacchio_002.lineart.crease_threshold = 0.0
ob_pistacchio_001.location = (-0.05453, -2.58e-07, 1.617)
ob_pistacchio_001.scale = (1.069, 1.069, 0.9679)
ob_pistacchio_001.lineart.crease_threshold = 0.0
ob_pistacchio.location = (0.006452, -0.03284, 1.33)
ob_pistacchio.rotation_euler = (0.0, -0.0, 1.69)
ob_pistacchio.scale = (1.092, 1.092, 0.9888)
ob_pistacchio.lineart.crease_threshold = 0.0
ob_cone.location = (-0.003755, -1.281e-07, 0.949)
ob_cone.rotation_euler = (-0.0, 3.142, -0.0)
ob_cone.lineart.crease_threshold = 0.0
ob_lamp.location = (0.7462, 1.005, 2.923)
ob_lamp.rotation_euler = (0.6503, 0.05522, 1.866)
ob_lamp.lock_rotations_4d = False
ob_lamp.empty_display_type = 'ARROWS'
ob_lamp.color = (0.0, 0.0, 0.0, 0.0)
ob_lamp.lineart.crease_threshold = 0.0
ob_camera.location = (7.379, -6.402, 3.086)
ob_camera.rotation_euler = (1.37, -0.008122, 0.8773)
ob_camera.lock_rotations_4d = False
ob_camera.empty_display_type = 'ARROWS'
ob_camera.color = (0.0, 0.0, 0.0, 0.0)
ob_camera.display_type = 'WIRE'
ob_camera.lineart.crease_threshold = 0.0
ob_plane.location = (-0.05529, -0.3517, -0.03032)
ob_plane.scale = (4.279, 4.279, 4.279)
ob_plane.lineart.crease_threshold = 0.0

# ---- collection membership
col_collection_1.objects.link(ob_pistacchio_002)
col_collection_1.objects.link(ob_pistacchio_001)
col_collection_1.objects.link(ob_pistacchio)
col_collection_1.objects.link(ob_cone)
col_collection_1.objects.link(ob_lamp)
col_collection_1.objects.link(ob_camera)
col_collection_1.objects.link(ob_plane)

# ---- scene / render settings (as saved in the file)
scene.camera = ob_camera
scene.frame_start = 1; scene.frame_end = 250; scene.frame_set(1)
scene.render.engine = 'CYCLES'
scene.render.resolution_x = 1080
scene.render.resolution_y = 1920
scene.render.resolution_percentage = 50
scene.render.dither_intensity = 0.0
scene.cycles.use_denoising = False
scene.cycles.samples = 128
scene.cycles.sampling_pattern = 'TABULATED_SOBOL'
scene.cycles.use_adaptive_sampling = False
scene.cycles.use_light_tree = False
scene.cycles.blur_glossy = 0.0
scene.cycles.sample_clamp_indirect = 0.0
scene.view_settings.view_transform = 'Standard'
bpy.context.view_layer.update()
